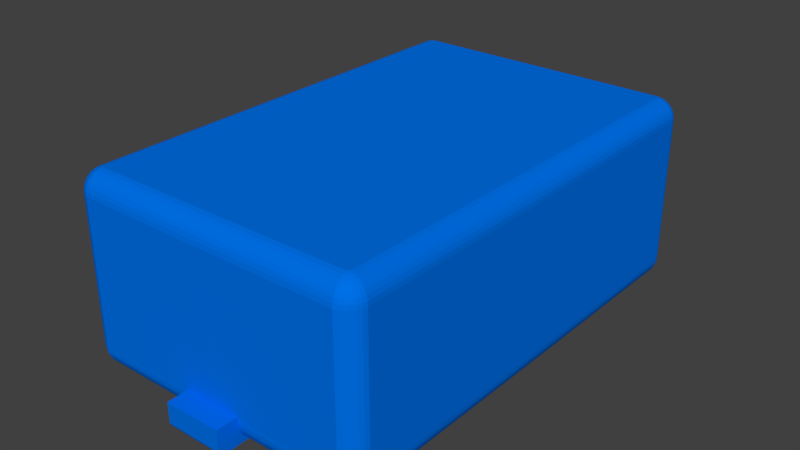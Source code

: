 # Source: Map_singular_TMP.blend  (saved by Blender 2.79.0; exported with 4.5.12 LTS)
import bpy
from mathutils import Matrix  # noqa: F401  (used for matrix-valued properties, if any)

bpy.ops.wm.read_factory_settings(use_empty=True)
scene = bpy.context.scene
scene.name = 'Scene'

# ---- collections
col_collection_1 = bpy.data.collections.new('Collection 1'); scene.collection.children.link(col_collection_1)

# ---- materials (node trees are filled in below, after node groups)
mat_frame = bpy.data.materials.new('Frame')
mat_frame.alpha_threshold = 0.0
mat_frame.use_transparent_shadow = False
mat_frame.diffuse_color = (0.0, 0.1626, 0.8, 1.0)
mat_frame.roughness = 0.5

# ---- material node trees

# ---- world
world_world = bpy.data.worlds.new('World'); scene.world = world_world
world_world.color = (0.05088, 0.05088, 0.05088)
world_world.use_sun_shadow = False
world_world.sun_shadow_jitter_overblur = 0.0
world_world.cycles.sampling_method = 'MANUAL'

# ---- meshes
me_sphere = bpy.data.meshes.new('Sphere')
me_sphere.from_pydata([(6.488, -9.948, 5.944), (6.657, -9.982, 5.852), (6.806, -10.01, 5.727), (7.018, -10.05, 5.403), (7.074, -10.06, 5.215), (6.15, -10.06, 6.003), (6.304, -10.84, 5.215), (6.307, -10.87, 5.02), (6.15, -9.912, 6.003), (6.304, -9.917, -2.776), (6.657, -9.982, -2.625), (6.806, -10.01, -2.5), (6.928, -10.04, -2.349), (6.25, -10.59, -2.5), (6.274, -10.71, -2.349), (6.292, -10.8, -2.176), (6.304, -10.86, -1.988), (6.15, -9.931, -2.777), (1.346, -10.87, -1.536), (1.346, -10.8, -2.176), (1.346, -10.71, -2.348), (1.346, -10.86, -1.989), (1.346, -10.88, -1.794), (1.346, -10.08, -2.774), (1.346, -10.27, -2.716), (1.346, -10.44, -2.624), (1.346, -10.59, -2.5), (1.346, -11.86, -2.564), (1.346, -11.82, -2.625), (1.346, -11.88, -2.499), (1.346, -11.88, -2.431), (1.346, -11.62, -2.773), (1.346, -11.68, -2.753), (1.346, -11.74, -2.721), (1.346, -11.78, -2.678), (1.346, -11.88, -1.538), (6.304, -9.912, 6.003), (6.928, -10.04, 5.576), (7.093, -10.07, 5.02), (6.187, -10.25, 5.944), (6.221, -10.42, 5.852), (6.25, -10.57, 5.727), (6.274, -10.69, 5.576), (6.292, -10.78, 5.403), (7.093, -10.07, -1.793), (6.307, -10.87, -1.793), (6.488, -9.948, -2.717), (7.018, -10.05, -2.176), (7.074, -10.07, -1.988), (6.15, -10.08, -2.776), (6.187, -10.27, -2.717), (6.221, -10.44, -2.625), (6.7, -10.27, 5.727), (6.574, -10.18, 5.852), (6.43, -10.09, 5.944), (6.274, -9.982, 6.003), (7.018, -10.25, 5.215), (6.966, -10.23, 5.403), (6.88, -10.19, 5.576), (6.766, -10.14, 5.727), (6.626, -10.09, 5.852), (6.466, -10.02, 5.944), (6.292, -9.948, 6.003), (6.495, -10.8, 5.02), (6.668, -10.71, 5.02), (6.819, -10.58, 5.02), (7.036, -10.26, 5.02), (7.036, -10.26, -1.793), (6.819, -10.58, -1.793), (6.668, -10.71, -1.793), (6.495, -10.8, -1.793), (6.292, -9.955, -2.776), (6.466, -10.02, -2.717), (6.626, -10.09, -2.625), (6.766, -10.14, -2.5), (6.88, -10.19, -2.349), (6.966, -10.23, -2.176), (7.018, -10.25, -1.988), (6.274, -9.989, -2.776), (6.43, -10.09, -2.717), (6.574, -10.18, -2.625), (6.7, -10.27, -2.5), (6.804, -10.34, -2.349), (6.88, -10.39, -2.176), (6.928, -10.42, -1.988), (6.944, -10.43, -1.793), (6.25, -10.02, -2.776), (6.383, -10.14, -2.717), (6.505, -10.27, -2.625), (6.612, -10.37, -2.5), (6.7, -10.46, -2.349), (6.766, -10.53, -2.176), (6.806, -10.57, -1.988), (6.221, -10.05, -2.776), (6.325, -10.2, -2.717), (6.421, -10.34, -2.625), (6.505, -10.46, -2.5), (6.574, -10.57, -2.349), (6.626, -10.64, -2.176), (6.657, -10.69, -1.988), (6.187, -10.07, -2.776), (6.259, -10.24, -2.717), (6.325, -10.4, -2.625), (6.383, -10.53, -2.5), (6.43, -10.65, -2.349), (6.466, -10.73, -2.176), (6.488, -10.78, -1.988), (6.804, -10.34, 5.576), (6.88, -10.39, 5.403), (6.944, -10.43, 5.02), (6.928, -10.42, 5.215), (6.25, -10.01, 6.003), (6.383, -10.14, 5.944), (6.505, -10.27, 5.852), (6.612, -10.37, 5.727), (6.7, -10.46, 5.576), (6.766, -10.53, 5.403), (6.806, -10.57, 5.215), (6.221, -10.04, 6.003), (6.325, -10.19, 5.944), (6.421, -10.34, 5.852), (6.505, -10.46, 5.727), (6.574, -10.57, 5.576), (6.626, -10.64, 5.403), (6.657, -10.69, 5.215), (6.187, -10.05, 6.003), (6.259, -10.23, 5.944), (6.325, -10.39, 5.852), (6.383, -10.53, 5.727), (6.43, -10.64, 5.576), (6.466, -10.73, 5.403), (6.488, -10.78, 5.215), (-6.488, -9.948, 5.944), (-6.657, -9.982, 5.852), (-6.806, -10.01, 5.727), (-7.018, -10.05, 5.403), (-7.074, -10.06, 5.215), (-6.15, -10.06, 6.003), (-6.304, -10.84, 5.215), (-6.307, -10.87, 5.02), (0.0, -10.07, 6.003), (0.0, -10.26, 5.944), (0.0, -10.43, 5.852), (0.0, -10.58, 5.727), (0.0, -10.71, 5.576), (0.0, -10.8, 5.403), (0.0, -10.86, 5.215), (0.0, -10.89, 5.02), (-6.15, -9.912, 6.003), (-6.304, -9.917, -2.776), (-6.657, -9.982, -2.625), (-6.806, -10.01, -2.5), (-6.928, -10.04, -2.349), (-6.25, -10.59, -2.5), (-6.274, -10.71, -2.349), (-6.292, -10.8, -2.176), (-6.304, -10.86, -1.988), (0.0, -10.88, -1.536), (0.0, -10.08, -2.774), (0.0, -11.88, -1.538), (-6.15, -9.931, -2.777), (-1.346, -10.87, -1.536), (-1.346, -10.8, -2.176), (-1.346, -10.71, -2.348), (-1.346, -10.86, -1.989), (-1.346, -10.88, -1.794), (-1.346, -10.08, -2.774), (-1.346, -10.27, -2.716), (-1.346, -10.44, -2.624), (-1.346, -10.59, -2.5), (0.0, -11.62, -2.773), (0.0, -11.68, -2.753), (0.0, -11.74, -2.721), (0.0, -11.78, -2.678), (0.0, -11.83, -2.625), (0.0, -11.86, -2.564), (0.0, -11.88, -2.499), (0.0, -11.88, -2.431), (-1.346, -11.86, -2.564), (-1.346, -11.82, -2.625), (-1.346, -11.88, -2.499), (-1.346, -11.88, -2.431), (-1.346, -11.62, -2.773), (-1.346, -11.68, -2.753), (-1.346, -11.74, -2.721), (-1.346, -11.78, -2.678), (-1.346, -11.88, -1.538), (-6.304, -9.912, 6.003), (-6.928, -10.04, 5.576), (-7.093, -10.07, 5.02), (-6.187, -10.25, 5.944), (-6.221, -10.42, 5.852), (-6.25, -10.57, 5.727), (-6.274, -10.69, 5.576), (-6.292, -10.78, 5.403), (-7.093, -10.07, -1.793), (-6.307, -10.87, -1.793), (-6.488, -9.948, -2.717), (-7.018, -10.05, -2.176), (-7.074, -10.07, -1.988), (-6.15, -10.08, -2.776), (-6.187, -10.27, -2.717), (-6.221, -10.44, -2.625), (-6.7, -10.27, 5.727), (-6.574, -10.18, 5.852), (-6.43, -10.09, 5.944), (-6.274, -9.982, 6.003), (-7.018, -10.25, 5.215), (-6.966, -10.23, 5.403), (-6.88, -10.19, 5.576), (-6.766, -10.14, 5.727), (-6.626, -10.09, 5.852), (-6.466, -10.02, 5.944), (-6.292, -9.948, 6.003), (-6.495, -10.8, 5.02), (-6.668, -10.71, 5.02), (-6.819, -10.58, 5.02), (-7.036, -10.26, 5.02), (-7.036, -10.26, -1.793), (-6.819, -10.58, -1.793), (-6.668, -10.71, -1.793), (-6.495, -10.8, -1.793), (-6.292, -9.955, -2.776), (-6.466, -10.02, -2.717), (-6.626, -10.09, -2.625), (-6.766, -10.14, -2.5), (-6.88, -10.19, -2.349), (-6.966, -10.23, -2.176), (-7.018, -10.25, -1.988), (-6.274, -9.989, -2.776), (-6.43, -10.09, -2.717), (-6.574, -10.18, -2.625), (-6.7, -10.27, -2.5), (-6.804, -10.34, -2.349), (-6.88, -10.39, -2.176), (-6.928, -10.42, -1.988), (-6.944, -10.43, -1.793), (-6.25, -10.02, -2.776), (-6.383, -10.14, -2.717), (-6.505, -10.27, -2.625), (-6.612, -10.37, -2.5), (-6.7, -10.46, -2.349), (-6.766, -10.53, -2.176), (-6.806, -10.57, -1.988), (-6.221, -10.05, -2.776), (-6.325, -10.2, -2.717), (-6.421, -10.34, -2.625), (-6.505, -10.46, -2.5), (-6.574, -10.57, -2.349), (-6.626, -10.64, -2.176), (-6.657, -10.69, -1.988), (-6.187, -10.07, -2.776), (-6.259, -10.24, -2.717), (-6.325, -10.4, -2.625), (-6.383, -10.53, -2.5), (-6.43, -10.65, -2.349), (-6.466, -10.73, -2.176), (-6.488, -10.78, -1.988), (-6.804, -10.34, 5.576), (-6.88, -10.39, 5.403), (-6.944, -10.43, 5.02), (-6.928, -10.42, 5.215), (-6.25, -10.01, 6.003), (-6.383, -10.14, 5.944), (-6.505, -10.27, 5.852), (-6.612, -10.37, 5.727), (-6.7, -10.46, 5.576), (-6.766, -10.53, 5.403), (-6.806, -10.57, 5.215), (-6.221, -10.04, 6.003), (-6.325, -10.19, 5.944), (-6.421, -10.34, 5.852), (-6.505, -10.46, 5.727), (-6.574, -10.57, 5.576), (-6.626, -10.64, 5.403), (-6.657, -10.69, 5.215), (-6.187, -10.05, 6.003), (-6.259, -10.23, 5.944), (-6.325, -10.39, 5.852), (-6.383, -10.53, 5.727), (-6.43, -10.64, 5.576), (-6.466, -10.73, 5.403), (-6.488, -10.78, 5.215), (6.488, 9.948, 5.944), (6.657, 9.982, 5.852), (6.806, 10.01, 5.727), (7.018, 10.05, 5.403), (7.074, 10.06, 5.215), (6.15, 10.06, 6.003), (6.304, 10.84, 5.215), (6.307, 10.87, 5.02), (6.307, 0.0, 6.003), (6.495, 0.0, 5.944), (6.668, 0.0, 5.852), (6.819, 0.0, 5.727), (6.944, 0.0, 5.576), (7.036, 0.0, 5.403), (7.093, 0.0, 5.215), (7.112, 0.0, 5.02), (6.15, 9.912, 6.003), (6.304, 9.917, -2.776), (6.657, 9.982, -2.625), (6.806, 10.01, -2.5), (6.928, 10.04, -2.349), (6.25, 10.59, -2.5), (6.274, 10.71, -2.349), (6.292, 10.8, -2.176), (6.304, 10.86, -1.988), (7.112, 0.0, -1.793), (6.307, 0.0, -2.776), (6.495, 0.0, -2.717), (6.668, 0.0, -2.625), (6.819, 0.0, -2.5), (6.944, 0.0, -2.349), (7.036, 0.0, -2.176), (7.093, 0.0, -1.988), (6.15, 9.931, -2.777), (1.346, 10.87, -1.536), (1.346, 10.8, -2.176), (1.346, 10.71, -2.348), (1.346, 10.86, -1.989), (1.346, 10.88, -1.794), (1.346, 10.08, -2.774), (1.346, 10.27, -2.716), (1.346, 10.44, -2.624), (1.346, 10.59, -2.5), (1.346, 11.86, -2.564), (1.346, 11.82, -2.625), (1.346, 11.88, -2.499), (1.346, 11.88, -2.431), (1.346, 11.62, -2.773), (1.346, 11.68, -2.753), (1.346, 11.74, -2.721), (1.346, 11.78, -2.678), (1.346, 11.88, -1.538), (6.304, 9.912, 6.003), (6.928, 10.04, 5.576), (7.093, 10.07, 5.02), (6.187, 10.25, 5.944), (6.221, 10.42, 5.852), (6.25, 10.57, 5.727), (6.274, 10.69, 5.576), (6.292, 10.78, 5.403), (7.093, 10.07, -1.793), (6.307, 10.87, -1.793), (6.488, 9.948, -2.717), (7.018, 10.05, -2.176), (7.074, 10.07, -1.988), (6.15, 10.08, -2.776), (6.187, 10.27, -2.717), (6.221, 10.44, -2.625), (6.7, 10.27, 5.727), (6.574, 10.18, 5.852), (6.43, 10.09, 5.944), (6.274, 9.982, 6.003), (7.018, 10.25, 5.215), (6.966, 10.23, 5.403), (6.88, 10.19, 5.576), (6.766, 10.14, 5.727), (6.626, 10.09, 5.852), (6.466, 10.02, 5.944), (6.292, 9.948, 6.003), (6.495, 10.8, 5.02), (6.668, 10.71, 5.02), (6.819, 10.58, 5.02), (7.036, 10.26, 5.02), (7.036, 10.26, -1.793), (6.819, 10.58, -1.793), (6.668, 10.71, -1.793), (6.495, 10.8, -1.793), (6.292, 9.955, -2.776), (6.466, 10.02, -2.717), (6.626, 10.09, -2.625), (6.766, 10.14, -2.5), (6.88, 10.19, -2.349), (6.966, 10.23, -2.176), (7.018, 10.25, -1.988), (6.274, 9.989, -2.776), (6.43, 10.09, -2.717), (6.574, 10.18, -2.625), (6.7, 10.27, -2.5), (6.804, 10.34, -2.349), (6.88, 10.39, -2.176), (6.928, 10.42, -1.988), (6.944, 10.43, -1.793), (6.25, 10.02, -2.776), (6.383, 10.14, -2.717), (6.505, 10.27, -2.625), (6.612, 10.37, -2.5), (6.7, 10.46, -2.349), (6.766, 10.53, -2.176), (6.806, 10.57, -1.988), (6.221, 10.05, -2.776), (6.325, 10.2, -2.717), (6.421, 10.34, -2.625), (6.505, 10.46, -2.5), (6.574, 10.57, -2.349), (6.626, 10.64, -2.176), (6.657, 10.69, -1.988), (6.187, 10.07, -2.776), (6.259, 10.24, -2.717), (6.325, 10.4, -2.625), (6.383, 10.53, -2.5), (6.43, 10.65, -2.349), (6.466, 10.73, -2.176), (6.488, 10.78, -1.988), (6.804, 10.34, 5.576), (6.88, 10.39, 5.403), (6.944, 10.43, 5.02), (6.928, 10.42, 5.215), (6.25, 10.01, 6.003), (6.383, 10.14, 5.944), (6.505, 10.27, 5.852), (6.612, 10.37, 5.727), (6.7, 10.46, 5.576), (6.766, 10.53, 5.403), (6.806, 10.57, 5.215), (6.221, 10.04, 6.003), (6.325, 10.19, 5.944), (6.421, 10.34, 5.852), (6.505, 10.46, 5.727), (6.574, 10.57, 5.576), (6.626, 10.64, 5.403), (6.657, 10.69, 5.215), (6.187, 10.05, 6.003), (6.259, 10.23, 5.944), (6.325, 10.39, 5.852), (6.383, 10.53, 5.727), (6.43, 10.64, 5.576), (6.466, 10.73, 5.403), (6.488, 10.78, 5.215), (-6.488, 9.948, 5.944), (-6.657, 9.982, 5.852), (-6.806, 10.01, 5.727), (-7.018, 10.05, 5.403), (-7.074, 10.06, 5.215), (-6.15, 10.06, 6.003), (-6.304, 10.84, 5.215), (-6.307, 10.87, 5.02), (0.0, 10.07, 6.003), (0.0, 10.26, 5.944), (0.0, 10.43, 5.852), (0.0, 10.58, 5.727), (0.0, 10.71, 5.576), (0.0, 10.8, 5.403), (0.0, 10.86, 5.215), (0.0, 10.89, 5.02), (-6.307, 0.0, 6.003), (-6.495, 0.0, 5.944), (-6.668, 0.0, 5.852), (-6.819, 0.0, 5.727), (-6.944, 0.0, 5.576), (-7.036, 0.0, 5.403), (-7.093, 0.0, 5.215), (-7.112, 0.0, 5.02), (-6.15, 9.912, 6.003), (-6.304, 9.917, -2.776), (-6.657, 9.982, -2.625), (-6.806, 10.01, -2.5), (-6.928, 10.04, -2.349), (-6.25, 10.59, -2.5), (-6.274, 10.71, -2.349), (-6.292, 10.8, -2.176), (-6.304, 10.86, -1.988), (0.0, 10.88, -1.536), (0.0, 10.08, -2.774), (0.0, 11.88, -1.538), (-7.112, 0.0, -1.793), (-6.307, 0.0, -2.776), (-6.495, 0.0, -2.717), (-6.668, 0.0, -2.625), (-6.819, 0.0, -2.5), (-6.944, 0.0, -2.349), (-7.036, 0.0, -2.176), (-7.093, 0.0, -1.988), (-6.15, 9.931, -2.777), (-1.346, 10.87, -1.536), (-1.346, 10.8, -2.176), (-1.346, 10.71, -2.348), (-1.346, 10.86, -1.989), (-1.346, 10.88, -1.794), (-1.346, 10.08, -2.774), (-1.346, 10.27, -2.716), (-1.346, 10.44, -2.624), (-1.346, 10.59, -2.5), (0.0, 11.62, -2.773), (0.0, 11.68, -2.753), (0.0, 11.74, -2.721), (0.0, 11.78, -2.678), (0.0, 11.83, -2.625), (0.0, 11.86, -2.564), (0.0, 11.88, -2.499), (0.0, 11.88, -2.431), (-1.346, 11.86, -2.564), (-1.346, 11.82, -2.625), (-1.346, 11.88, -2.499), (-1.346, 11.88, -2.431), (-1.346, 11.62, -2.773), (-1.346, 11.68, -2.753), (-1.346, 11.74, -2.721), (-1.346, 11.78, -2.678), (-1.346, 11.88, -1.538), (0.0, 0.0, 6.003), (0.0, 0.0, -2.776), (-6.304, 9.912, 6.003), (-6.928, 10.04, 5.576), (-7.093, 10.07, 5.02), (-6.187, 10.25, 5.944), (-6.221, 10.42, 5.852), (-6.25, 10.57, 5.727), (-6.274, 10.69, 5.576), (-6.292, 10.78, 5.403), (-7.093, 10.07, -1.793), (-6.307, 10.87, -1.793), (-6.488, 9.948, -2.717), (-7.018, 10.05, -2.176), (-7.074, 10.07, -1.988), (-6.15, 10.08, -2.776), (-6.187, 10.27, -2.717), (-6.221, 10.44, -2.625), (-6.7, 10.27, 5.727), (-6.574, 10.18, 5.852), (-6.43, 10.09, 5.944), (-6.274, 9.982, 6.003), (-7.018, 10.25, 5.215), (-6.966, 10.23, 5.403), (-6.88, 10.19, 5.576), (-6.766, 10.14, 5.727), (-6.626, 10.09, 5.852), (-6.466, 10.02, 5.944), (-6.292, 9.948, 6.003), (-6.495, 10.8, 5.02), (-6.668, 10.71, 5.02), (-6.819, 10.58, 5.02), (-7.036, 10.26, 5.02), (-7.036, 10.26, -1.793), (-6.819, 10.58, -1.793), (-6.668, 10.71, -1.793), (-6.495, 10.8, -1.793), (-6.292, 9.955, -2.776), (-6.466, 10.02, -2.717), (-6.626, 10.09, -2.625), (-6.766, 10.14, -2.5), (-6.88, 10.19, -2.349), (-6.966, 10.23, -2.176), (-7.018, 10.25, -1.988), (-6.274, 9.989, -2.776), (-6.43, 10.09, -2.717), (-6.574, 10.18, -2.625), (-6.7, 10.27, -2.5), (-6.804, 10.34, -2.349), (-6.88, 10.39, -2.176), (-6.928, 10.42, -1.988), (-6.944, 10.43, -1.793), (-6.25, 10.02, -2.776), (-6.383, 10.14, -2.717), (-6.505, 10.27, -2.625), (-6.612, 10.37, -2.5), (-6.7, 10.46, -2.349), (-6.766, 10.53, -2.176), (-6.806, 10.57, -1.988), (-6.221, 10.05, -2.776), (-6.325, 10.2, -2.717), (-6.421, 10.34, -2.625), (-6.505, 10.46, -2.5), (-6.574, 10.57, -2.349), (-6.626, 10.64, -2.176), (-6.657, 10.69, -1.988), (-6.187, 10.07, -2.776), (-6.259, 10.24, -2.717), (-6.325, 10.4, -2.625), (-6.383, 10.53, -2.5), (-6.43, 10.65, -2.349), (-6.466, 10.73, -2.176), (-6.488, 10.78, -1.988), (-6.804, 10.34, 5.576), (-6.88, 10.39, 5.403), (-6.944, 10.43, 5.02), (-6.928, 10.42, 5.215), (-6.25, 10.01, 6.003), (-6.383, 10.14, 5.944), (-6.505, 10.27, 5.852), (-6.612, 10.37, 5.727), (-6.7, 10.46, 5.576), (-6.766, 10.53, 5.403), (-6.806, 10.57, 5.215), (-6.221, 10.04, 6.003), (-6.325, 10.19, 5.944), (-6.421, 10.34, 5.852), (-6.505, 10.46, 5.727), (-6.574, 10.57, 5.576), (-6.626, 10.64, 5.403), (-6.657, 10.69, 5.215), (-6.187, 10.05, 6.003), (-6.259, 10.23, 5.944), (-6.325, 10.39, 5.852), (-6.383, 10.53, 5.727), (-6.43, 10.64, 5.576), (-6.466, 10.73, 5.403), (-6.488, 10.78, 5.215)], [], [(44, 38, 298, 308), (18, 147, 7, 45), (297, 4, 3, 296), (298, 38, 4, 297), (291, 36, 8), (292, 0, 36, 291), (293, 1, 0, 292), (294, 2, 1, 293), (295, 37, 2, 294), (296, 3, 37, 295), (5, 140, 8), (18, 45, 22), (315, 314, 47, 48), (308, 315, 48, 44), (309, 17, 9), (310, 309, 9, 46), (311, 310, 46, 10), (312, 311, 10, 11), (313, 312, 11, 12), (314, 313, 12, 47), (24, 23, 31, 32), (25, 24, 32, 33), (49, 17, 158, 23), (26, 25, 33, 34), (20, 26, 34, 28), (19, 20, 28, 27), (14, 13, 26, 20), (13, 51, 25, 26), (51, 50, 24, 25), (50, 49, 23, 24), (45, 16, 21, 22), (16, 15, 19, 21), (15, 14, 20, 19), (21, 19, 27, 29), (42, 144, 143, 41), (41, 143, 142, 40), (40, 142, 141, 39), (39, 141, 140, 5), (7, 147, 146, 6), (6, 146, 145, 43), (43, 145, 144, 42), (157, 147, 18), (27, 28, 174, 175), (29, 27, 175, 176), (30, 29, 176, 177), (32, 31, 170, 171), (33, 32, 171, 172), (34, 33, 172, 173), (28, 34, 173, 174), (35, 18, 22), (23, 158, 170, 31), (22, 21, 29, 30), (18, 35, 159, 157), (30, 177, 159, 35), (35, 22, 30), (8, 140, 502), (17, 309, 503), (291, 8, 502), (158, 17, 503), (2, 59, 60, 1), (37, 58, 59, 2), (62, 55, 8), (58, 107, 52, 59), (66, 109, 110, 56), (61, 54, 55, 62), (108, 116, 115, 107), (1, 60, 61, 0), (36, 62, 8), (0, 61, 62, 36), (38, 66, 56, 4), (107, 115, 114, 52), (57, 108, 107, 58), (59, 52, 53, 60), (4, 56, 57, 3), (56, 110, 108, 57), (3, 57, 58, 37), (60, 53, 54, 61), (11, 10, 73, 74), (12, 11, 74, 75), (47, 12, 75, 76), (48, 47, 76, 77), (44, 48, 77, 67), (9, 17, 71), (46, 9, 71, 72), (10, 46, 72, 73), (67, 77, 84, 85), (71, 17, 78), (72, 71, 78, 79), (73, 72, 79, 80), (74, 73, 80, 81), (75, 74, 81, 82), (76, 75, 82, 83), (77, 76, 83, 84), (82, 81, 89, 90), (83, 82, 90, 91), (84, 83, 91, 92), (85, 84, 92, 68), (78, 17, 86), (79, 78, 86, 87), (80, 79, 87, 88), (81, 80, 88, 89), (86, 17, 93), (87, 86, 93, 94), (88, 87, 94, 95), (89, 88, 95, 96), (90, 89, 96, 97), (91, 90, 97, 98), (92, 91, 98, 99), (68, 92, 99, 69), (97, 96, 103, 104), (98, 97, 104, 105), (99, 98, 105, 106), (69, 99, 106, 70), (93, 17, 100), (94, 93, 100, 101), (95, 94, 101, 102), (96, 95, 102, 103), (101, 100, 49, 50), (102, 101, 50, 51), (103, 102, 51, 13), (104, 103, 13, 14), (105, 104, 14, 15), (106, 105, 15, 16), (70, 106, 16, 45), (100, 17, 49), (67, 66, 38, 44), (45, 7, 63, 70), (70, 63, 64, 69), (68, 65, 109, 85), (85, 109, 66, 67), (69, 64, 65, 68), (110, 117, 116, 108), (109, 65, 117, 110), (55, 111, 8), (54, 112, 111, 55), (53, 113, 112, 54), (52, 114, 113, 53), (111, 118, 8), (112, 119, 118, 111), (113, 120, 119, 112), (114, 121, 120, 113), (115, 122, 121, 114), (116, 123, 122, 115), (117, 124, 123, 116), (65, 64, 124, 117), (122, 129, 128, 121), (123, 130, 129, 122), (124, 131, 130, 123), (64, 63, 131, 124), (118, 125, 8), (119, 126, 125, 118), (120, 127, 126, 119), (121, 128, 127, 120), (126, 39, 5, 125), (127, 40, 39, 126), (128, 41, 40, 127), (129, 42, 41, 128), (130, 43, 42, 129), (131, 6, 43, 130), (63, 7, 6, 131), (125, 5, 8), (195, 467, 454, 189), (161, 196, 139, 147), (453, 452, 135, 136), (454, 453, 136, 189), (447, 148, 187), (448, 447, 187, 132), (449, 448, 132, 133), (450, 449, 133, 134), (451, 450, 134, 188), (452, 451, 188, 135), (137, 148, 140), (161, 165, 196), (474, 199, 198, 473), (467, 195, 199, 474), (468, 149, 160), (469, 197, 149, 468), (470, 150, 197, 469), (471, 151, 150, 470), (472, 152, 151, 471), (473, 198, 152, 472), (167, 183, 182, 166), (168, 184, 183, 167), (200, 166, 158, 160), (169, 185, 184, 168), (163, 179, 185, 169), (162, 178, 179, 163), (154, 163, 169, 153), (153, 169, 168, 202), (202, 168, 167, 201), (201, 167, 166, 200), (196, 165, 164, 156), (156, 164, 162, 155), (155, 162, 163, 154), (164, 180, 178, 162), (193, 192, 143, 144), (192, 191, 142, 143), (191, 190, 141, 142), (190, 137, 140, 141), (139, 138, 146, 147), (138, 194, 145, 146), (194, 193, 144, 145), (157, 161, 147), (178, 175, 174, 179), (180, 176, 175, 178), (181, 177, 176, 180), (183, 171, 170, 182), (184, 172, 171, 183), (185, 173, 172, 184), (179, 174, 173, 185), (186, 165, 161), (166, 182, 170, 158), (165, 181, 180, 164), (161, 157, 159, 186), (181, 186, 159, 177), (186, 181, 165), (148, 502, 140), (160, 503, 468), (447, 502, 148), (158, 503, 160), (134, 133, 211, 210), (188, 134, 210, 209), (213, 148, 206), (209, 210, 203, 258), (217, 207, 261, 260), (212, 213, 206, 205), (259, 258, 266, 267), (133, 132, 212, 211), (187, 148, 213), (132, 187, 213, 212), (189, 136, 207, 217), (258, 203, 265, 266), (208, 209, 258, 259), (210, 211, 204, 203), (136, 135, 208, 207), (207, 208, 259, 261), (135, 188, 209, 208), (211, 212, 205, 204), (151, 225, 224, 150), (152, 226, 225, 151), (198, 227, 226, 152), (199, 228, 227, 198), (195, 218, 228, 199), (149, 222, 160), (197, 223, 222, 149), (150, 224, 223, 197), (218, 236, 235, 228), (222, 229, 160), (223, 230, 229, 222), (224, 231, 230, 223), (225, 232, 231, 224), (226, 233, 232, 225), (227, 234, 233, 226), (228, 235, 234, 227), (233, 241, 240, 232), (234, 242, 241, 233), (235, 243, 242, 234), (236, 219, 243, 235), (229, 237, 160), (230, 238, 237, 229), (231, 239, 238, 230), (232, 240, 239, 231), (237, 244, 160), (238, 245, 244, 237), (239, 246, 245, 238), (240, 247, 246, 239), (241, 248, 247, 240), (242, 249, 248, 241), (243, 250, 249, 242), (219, 220, 250, 243), (248, 255, 254, 247), (249, 256, 255, 248), (250, 257, 256, 249), (220, 221, 257, 250), (244, 251, 160), (245, 252, 251, 244), (246, 253, 252, 245), (247, 254, 253, 246), (252, 201, 200, 251), (253, 202, 201, 252), (254, 153, 202, 253), (255, 154, 153, 254), (256, 155, 154, 255), (257, 156, 155, 256), (221, 196, 156, 257), (251, 200, 160), (218, 195, 189, 217), (196, 221, 214, 139), (221, 220, 215, 214), (219, 236, 260, 216), (236, 218, 217, 260), (220, 219, 216, 215), (261, 259, 267, 268), (260, 261, 268, 216), (206, 148, 262), (205, 206, 262, 263), (204, 205, 263, 264), (203, 204, 264, 265), (262, 148, 269), (263, 262, 269, 270), (264, 263, 270, 271), (265, 264, 271, 272), (266, 265, 272, 273), (267, 266, 273, 274), (268, 267, 274, 275), (216, 268, 275, 215), (273, 272, 279, 280), (274, 273, 280, 281), (275, 274, 281, 282), (215, 275, 282, 214), (269, 148, 276), (270, 269, 276, 277), (271, 270, 277, 278), (272, 271, 278, 279), (277, 276, 137, 190), (278, 277, 190, 191), (279, 278, 191, 192), (280, 279, 192, 193), (281, 280, 193, 194), (282, 281, 194, 138), (214, 282, 138, 139), (276, 148, 137), (343, 308, 298, 337), (317, 344, 290, 446), (297, 296, 286, 287), (298, 297, 287, 337), (291, 299, 335), (292, 291, 335, 283), (293, 292, 283, 284), (294, 293, 284, 285), (295, 294, 285, 336), (296, 295, 336, 286), (288, 299, 439), (317, 321, 344), (315, 347, 346, 314), (308, 343, 347, 315), (309, 300, 316), (310, 345, 300, 309), (311, 301, 345, 310), (312, 302, 301, 311), (313, 303, 302, 312), (314, 346, 303, 313), (323, 331, 330, 322), (324, 332, 331, 323), (348, 322, 465, 316), (325, 333, 332, 324), (319, 327, 333, 325), (318, 326, 327, 319), (305, 319, 325, 304), (304, 325, 324, 350), (350, 324, 323, 349), (349, 323, 322, 348), (344, 321, 320, 307), (307, 320, 318, 306), (306, 318, 319, 305), (320, 328, 326, 318), (341, 340, 442, 443), (340, 339, 441, 442), (339, 338, 440, 441), (338, 288, 439, 440), (290, 289, 445, 446), (289, 342, 444, 445), (342, 341, 443, 444), (464, 317, 446), (326, 490, 489, 327), (328, 491, 490, 326), (329, 492, 491, 328), (331, 486, 485, 330), (332, 487, 486, 331), (333, 488, 487, 332), (327, 489, 488, 333), (334, 321, 317), (322, 330, 485, 465), (321, 329, 328, 320), (317, 464, 466, 334), (329, 334, 466, 492), (334, 329, 321), (299, 502, 439), (316, 503, 309), (291, 502, 299), (465, 503, 316), (285, 284, 359, 358), (336, 285, 358, 357), (361, 299, 354), (357, 358, 351, 406), (365, 355, 409, 408), (360, 361, 354, 353), (407, 406, 414, 415), (284, 283, 360, 359), (335, 299, 361), (283, 335, 361, 360), (337, 287, 355, 365), (406, 351, 413, 414), (356, 357, 406, 407), (358, 359, 352, 351), (287, 286, 356, 355), (355, 356, 407, 409), (286, 336, 357, 356), (359, 360, 353, 352), (302, 373, 372, 301), (303, 374, 373, 302), (346, 375, 374, 303), (347, 376, 375, 346), (343, 366, 376, 347), (300, 370, 316), (345, 371, 370, 300), (301, 372, 371, 345), (366, 384, 383, 376), (370, 377, 316), (371, 378, 377, 370), (372, 379, 378, 371), (373, 380, 379, 372), (374, 381, 380, 373), (375, 382, 381, 374), (376, 383, 382, 375), (381, 389, 388, 380), (382, 390, 389, 381), (383, 391, 390, 382), (384, 367, 391, 383), (377, 385, 316), (378, 386, 385, 377), (379, 387, 386, 378), (380, 388, 387, 379), (385, 392, 316), (386, 393, 392, 385), (387, 394, 393, 386), (388, 395, 394, 387), (389, 396, 395, 388), (390, 397, 396, 389), (391, 398, 397, 390), (367, 368, 398, 391), (396, 403, 402, 395), (397, 404, 403, 396), (398, 405, 404, 397), (368, 369, 405, 398), (392, 399, 316), (393, 400, 399, 392), (394, 401, 400, 393), (395, 402, 401, 394), (400, 349, 348, 399), (401, 350, 349, 400), (402, 304, 350, 401), (403, 305, 304, 402), (404, 306, 305, 403), (405, 307, 306, 404), (369, 344, 307, 405), (399, 348, 316), (366, 343, 337, 365), (344, 369, 362, 290), (369, 368, 363, 362), (367, 384, 408, 364), (384, 366, 365, 408), (368, 367, 364, 363), (409, 407, 415, 416), (408, 409, 416, 364), (354, 299, 410), (353, 354, 410, 411), (352, 353, 411, 412), (351, 352, 412, 413), (410, 299, 417), (411, 410, 417, 418), (412, 411, 418, 419), (413, 412, 419, 420), (414, 413, 420, 421), (415, 414, 421, 422), (416, 415, 422, 423), (364, 416, 423, 363), (421, 420, 427, 428), (422, 421, 428, 429), (423, 422, 429, 430), (363, 423, 430, 362), (417, 299, 424), (418, 417, 424, 425), (419, 418, 425, 426), (420, 419, 426, 427), (425, 424, 288, 338), (426, 425, 338, 339), (427, 426, 339, 340), (428, 427, 340, 341), (429, 428, 341, 342), (430, 429, 342, 289), (362, 430, 289, 290), (424, 299, 288), (512, 506, 454, 467), (476, 446, 438, 513), (453, 435, 434, 452), (454, 506, 435, 453), (447, 504, 455), (448, 431, 504, 447), (449, 432, 431, 448), (450, 433, 432, 449), (451, 505, 433, 450), (452, 434, 505, 451), (436, 439, 455), (476, 513, 480), (474, 473, 515, 516), (467, 474, 516, 512), (468, 475, 456), (469, 468, 456, 514), (470, 469, 514, 457), (471, 470, 457, 458), (472, 471, 458, 459), (473, 472, 459, 515), (482, 481, 497, 498), (483, 482, 498, 499), (517, 475, 465, 481), (484, 483, 499, 500), (478, 484, 500, 494), (477, 478, 494, 493), (461, 460, 484, 478), (460, 519, 483, 484), (519, 518, 482, 483), (518, 517, 481, 482), (513, 463, 479, 480), (463, 462, 477, 479), (462, 461, 478, 477), (479, 477, 493, 495), (510, 443, 442, 509), (509, 442, 441, 508), (508, 441, 440, 507), (507, 440, 439, 436), (438, 446, 445, 437), (437, 445, 444, 511), (511, 444, 443, 510), (464, 446, 476), (493, 494, 489, 490), (495, 493, 490, 491), (496, 495, 491, 492), (498, 497, 485, 486), (499, 498, 486, 487), (500, 499, 487, 488), (494, 500, 488, 489), (501, 476, 480), (481, 465, 485, 497), (480, 479, 495, 496), (476, 501, 466, 464), (496, 492, 466, 501), (501, 480, 496), (455, 439, 502), (475, 468, 503), (447, 455, 502), (465, 475, 503), (433, 527, 528, 432), (505, 526, 527, 433), (530, 523, 455), (526, 575, 520, 527), (534, 577, 578, 524), (529, 522, 523, 530), (576, 584, 583, 575), (432, 528, 529, 431), (504, 530, 455), (431, 529, 530, 504), (506, 534, 524, 435), (575, 583, 582, 520), (525, 576, 575, 526), (527, 520, 521, 528), (435, 524, 525, 434), (524, 578, 576, 525), (434, 525, 526, 505), (528, 521, 522, 529), (458, 457, 541, 542), (459, 458, 542, 543), (515, 459, 543, 544), (516, 515, 544, 545), (512, 516, 545, 535), (456, 475, 539), (514, 456, 539, 540), (457, 514, 540, 541), (535, 545, 552, 553), (539, 475, 546), (540, 539, 546, 547), (541, 540, 547, 548), (542, 541, 548, 549), (543, 542, 549, 550), (544, 543, 550, 551), (545, 544, 551, 552), (550, 549, 557, 558), (551, 550, 558, 559), (552, 551, 559, 560), (553, 552, 560, 536), (546, 475, 554), (547, 546, 554, 555), (548, 547, 555, 556), (549, 548, 556, 557), (554, 475, 561), (555, 554, 561, 562), (556, 555, 562, 563), (557, 556, 563, 564), (558, 557, 564, 565), (559, 558, 565, 566), (560, 559, 566, 567), (536, 560, 567, 537), (565, 564, 571, 572), (566, 565, 572, 573), (567, 566, 573, 574), (537, 567, 574, 538), (561, 475, 568), (562, 561, 568, 569), (563, 562, 569, 570), (564, 563, 570, 571), (569, 568, 517, 518), (570, 569, 518, 519), (571, 570, 519, 460), (572, 571, 460, 461), (573, 572, 461, 462), (574, 573, 462, 463), (538, 574, 463, 513), (568, 475, 517), (535, 534, 506, 512), (513, 438, 531, 538), (538, 531, 532, 537), (536, 533, 577, 553), (553, 577, 534, 535), (537, 532, 533, 536), (578, 585, 584, 576), (577, 533, 585, 578), (523, 579, 455), (522, 580, 579, 523), (521, 581, 580, 522), (520, 582, 581, 521), (579, 586, 455), (580, 587, 586, 579), (581, 588, 587, 580), (582, 589, 588, 581), (583, 590, 589, 582), (584, 591, 590, 583), (585, 592, 591, 584), (533, 532, 592, 585), (590, 597, 596, 589), (591, 598, 597, 590), (592, 599, 598, 591), (532, 531, 599, 592), (586, 593, 455), (587, 594, 593, 586), (588, 595, 594, 587), (589, 596, 595, 588), (594, 507, 436, 593), (595, 508, 507, 594), (596, 509, 508, 595), (597, 510, 509, 596), (598, 511, 510, 597), (599, 437, 511, 598), (531, 438, 437, 599), (593, 436, 455)])
_uv = me_sphere.uv_layers.new(name='UVMap')
_uv.uv.foreach_set('vector', [-1.838, 1.599, -1.838, -1.241, 2.358, -1.241, 2.358, 1.599, 1.471, -1.137, 2.375, 1.596, -1.86, 1.596, -1.86, -1.244, 0.9997, 0.06657, 0.5013, 0.06657, 0.5019, 0.05688, 0.9997, 0.05686, 0.9997, 0.07627, 0.5011, 0.07627, 0.5013, 0.06657, 0.9997, 0.06657, 0.9997, 0.008294, 0.5088, 0.008848, 0.5088, 0.0002805, 0.9997, 0.01803, 0.507, 0.01841, 0.5088, 0.008848, 0.9997, 0.008294, 0.9997, 0.02774, 0.5054, 0.02798, 0.507, 0.01841, 0.9997, 0.01803, 0.9997, 0.03744, 0.5039, 0.03758, 0.5054, 0.02798, 0.9997, 0.02774, 0.9997, 0.04715, 0.5027, 0.04721, 0.5039, 0.03758, 0.9997, 0.03744, 0.9997, 0.05686, 0.5019, 0.05688, 0.5027, 0.04721, 0.9997, 0.04715, 0.8068, 0.1514, 0.5012, 0.1508, 0.8068, 0.1438, 1.471, -1.137, -1.86, -1.244, 1.471, -1.244, 0.9992, 0.08497, 0.999, 0.09468, 0.5015, 0.08653, 0.5011, 0.07684, 0.5006, 0.9674, 0.5006, 0.9771, 0.0004652, 0.9771, 0.0002805, 0.9674, 0.9982, 0.1432, 0.5076, 0.1432, 0.5077, 0.1346, 0.9984, 0.1335, 0.9982, 0.1432, 0.5077, 0.1346, 0.5061, 0.1251, 0.9985, 0.1238, 0.9984, 0.1335, 0.5061, 0.1251, 0.5046, 0.1155, 0.9987, 0.1141, 0.9985, 0.1238, 0.5046, 0.1155, 0.5033, 0.1059, 0.9989, 0.1044, 0.9987, 0.1141, 0.5033, 0.1059, 0.5022, 0.0962, 0.999, 0.09468, 0.9989, 0.1044, 0.5022, 0.0962, 0.5015, 0.08653, 0.6008, 0.2454, 0.6097, 0.2418, 0.551, 0.2905, 0.5476, 0.292, 0.5914, 0.2473, 0.6008, 0.2454, 0.5476, 0.292, 0.5443, 0.2926, 0.8087, 0.7512, 0.8088, 0.7587, 0.5059, 0.7587, 0.5723, 0.7546, 0.5817, 0.2473, 0.5914, 0.2473, 0.5443, 0.2926, 0.5409, 0.2926, 0.5722, 0.2454, 0.5817, 0.2473, 0.5409, 0.2926, 0.5376, 0.292, 0.5633, 0.2417, 0.5722, 0.2454, 0.5376, 0.292, 0.5345, 0.2907, 0.8143, 0.7129, 0.8132, 0.7225, 0.5719, 0.7259, 0.5718, 0.7163, 0.8132, 0.7225, 0.8119, 0.7321, 0.572, 0.7355, 0.5719, 0.7259, 0.8119, 0.7321, 0.8104, 0.7416, 0.5722, 0.745, 0.572, 0.7355, 0.8104, 0.7416, 0.8087, 0.7512, 0.5723, 0.7546, 0.5722, 0.745, 0.8155, 0.684, 0.8155, 0.6937, 0.5715, 0.6971, 0.5714, 0.6875, 0.8155, 0.6937, 0.8151, 0.7033, 0.5716, 0.7067, 0.5715, 0.6971, 0.8151, 0.7033, 0.8143, 0.7129, 0.5718, 0.7163, 0.5716, 0.7067, 0.5552, 0.2364, 0.5633, 0.2417, 0.5345, 0.2907, 0.5317, 0.2888, 0.8129, 0.1899, 0.5011, 0.1898, 0.5012, 0.1801, 0.8117, 0.1802, 0.8117, 0.1802, 0.5012, 0.1801, 0.5012, 0.1704, 0.8103, 0.1706, 0.8103, 0.1706, 0.5012, 0.1704, 0.5012, 0.1606, 0.8086, 0.161, 0.8086, 0.161, 0.5012, 0.1606, 0.5012, 0.1508, 0.8068, 0.1514, 0.8145, 0.2191, 0.5011, 0.2191, 0.5011, 0.2093, 0.8143, 0.2093, 0.8143, 0.2093, 0.5011, 0.2093, 0.5011, 0.1996, 0.8138, 0.1996, 0.8138, 0.1996, 0.5011, 0.1996, 0.5011, 0.1898, 0.8129, 0.1899, 2.375, -1.137, 2.375, 1.596, 1.471, -1.137, 0.6355, 0.3206, 0.6355, 0.324, 0.5686, 0.324, 0.5686, 0.3206, 0.6355, 0.3173, 0.6355, 0.3206, 0.5686, 0.3206, 0.5686, 0.3172, 0.6355, 0.3139, 0.6355, 0.3173, 0.5686, 0.3172, 0.5686, 0.3138, 0.6355, 0.3342, 0.6355, 0.3375, 0.5686, 0.3376, 0.5686, 0.3342, 0.6355, 0.3308, 0.6355, 0.3342, 0.5686, 0.3342, 0.5686, 0.3308, 0.6355, 0.3274, 0.6355, 0.3308, 0.5686, 0.3308, 0.5686, 0.3274, 0.6355, 0.324, 0.6355, 0.3274, 0.5686, 0.3274, 0.5686, 0.324, 0.5011, 0.2521, 0.5402, 0.2196, 0.5483, 0.2295, 0.5723, 0.7546, 0.5059, 0.7587, 0.5011, 0.6828, 0.5675, 0.6785, 0.5483, 0.2295, 0.5552, 0.2364, 0.5317, 0.2888, 0.5292, 0.2864, 0.7381, 0.2803, 0.7379, 0.3311, 0.671, 0.3309, 0.6712, 0.2803, 1.073, 0.6726, -0.003663, 0.6726, -0.003656, -0.04181, 1.073, -0.04181, 0.5011, 0.2521, 0.5483, 0.2295, 0.5292, 0.2864, -1.811, 1.551, -1.877, -1.275, 2.319, -1.275, -1.788, -1.213, 2.342, -1.286, 2.343, 1.622, 2.319, 1.623, -1.811, 1.551, 2.319, -1.275, -1.851, 1.623, -1.788, -1.213, 2.343, 1.622, 0.6988, 0.2369, 0.7022, 0.243, 0.6935, 0.2473, 0.6906, 0.2427, 0.7074, 0.2317, 0.711, 0.2391, 0.7022, 0.243, 0.6988, 0.2369, 0.6766, 0.257, 0.6775, 0.2587, 0.671, 0.2618, 0.711, 0.2391, 0.7136, 0.2465, 0.7046, 0.2492, 0.7022, 0.243, 0.7388, 0.2293, 0.7416, 0.2391, 0.732, 0.2416, 0.7293, 0.2324, 0.6851, 0.252, 0.6866, 0.2553, 0.6775, 0.2587, 0.6766, 0.257, 0.7227, 0.244, 0.7246, 0.2525, 0.7154, 0.2541, 0.7136, 0.2465, 0.6906, 0.2427, 0.6935, 0.2473, 0.6851, 0.252, 0.6829, 0.2489, 0.6755, 0.2555, 0.6766, 0.257, 0.671, 0.2618, 0.6829, 0.2489, 0.6851, 0.252, 0.6766, 0.257, 0.6755, 0.2555, 0.7355, 0.2196, 0.7388, 0.2293, 0.7293, 0.2324, 0.7258, 0.2231, 0.7136, 0.2465, 0.7154, 0.2541, 0.7062, 0.2557, 0.7046, 0.2492, 0.72, 0.2355, 0.7227, 0.244, 0.7136, 0.2465, 0.711, 0.2391, 0.7022, 0.243, 0.7046, 0.2492, 0.6957, 0.2522, 0.6935, 0.2473, 0.7258, 0.2231, 0.7293, 0.2324, 0.72, 0.2355, 0.7164, 0.227, 0.7293, 0.2324, 0.732, 0.2416, 0.7227, 0.244, 0.72, 0.2355, 0.7164, 0.227, 0.72, 0.2355, 0.711, 0.2391, 0.7074, 0.2317, 0.6935, 0.2473, 0.6957, 0.2522, 0.6866, 0.2553, 0.6851, 0.252, 0.6143, 0.254, 0.6171, 0.2444, 0.6224, 0.2457, 0.6212, 0.2552, 0.6122, 0.2639, 0.6143, 0.254, 0.6212, 0.2552, 0.6205, 0.2649, 0.6109, 0.2741, 0.6122, 0.2639, 0.6205, 0.2649, 0.6202, 0.2746, 0.6103, 0.2844, 0.6109, 0.2741, 0.6202, 0.2746, 0.6203, 0.2844, 0.6103, 0.2948, 0.6103, 0.2844, 0.6203, 0.2844, 0.6208, 0.2946, 0.6241, 0.2259, 0.6286, 0.2196, 0.626, 0.2265, 0.6204, 0.2351, 0.6241, 0.2259, 0.626, 0.2265, 0.624, 0.2361, 0.6171, 0.2444, 0.6204, 0.2351, 0.624, 0.2361, 0.6224, 0.2457, 0.6208, 0.2946, 0.6203, 0.2844, 0.63, 0.2839, 0.6311, 0.2939, 0.626, 0.2265, 0.6286, 0.2196, 0.6279, 0.2267, 0.624, 0.2361, 0.626, 0.2265, 0.6279, 0.2267, 0.6277, 0.2364, 0.6224, 0.2457, 0.624, 0.2361, 0.6277, 0.2364, 0.6277, 0.246, 0.6212, 0.2552, 0.6224, 0.2457, 0.6277, 0.246, 0.628, 0.2555, 0.6205, 0.2649, 0.6212, 0.2552, 0.628, 0.2555, 0.6284, 0.2649, 0.6202, 0.2746, 0.6205, 0.2649, 0.6284, 0.2649, 0.6291, 0.2743, 0.6203, 0.2844, 0.6202, 0.2746, 0.6291, 0.2743, 0.63, 0.2839, 0.6284, 0.2649, 0.628, 0.2555, 0.6346, 0.2548, 0.6361, 0.264, 0.6291, 0.2743, 0.6284, 0.2649, 0.6361, 0.264, 0.6378, 0.2732, 0.63, 0.2839, 0.6291, 0.2743, 0.6378, 0.2732, 0.6394, 0.2826, 0.6311, 0.2939, 0.63, 0.2839, 0.6394, 0.2826, 0.6412, 0.2923, 0.6279, 0.2267, 0.6286, 0.2196, 0.6297, 0.2266, 0.6277, 0.2364, 0.6279, 0.2267, 0.6297, 0.2266, 0.6314, 0.2361, 0.6277, 0.246, 0.6277, 0.2364, 0.6314, 0.2361, 0.633, 0.2455, 0.628, 0.2555, 0.6277, 0.246, 0.633, 0.2455, 0.6346, 0.2548, 0.6297, 0.2266, 0.6286, 0.2196, 0.6316, 0.2261, 0.6314, 0.2361, 0.6297, 0.2266, 0.6316, 0.2261, 0.635, 0.2352, 0.633, 0.2455, 0.6314, 0.2361, 0.635, 0.2352, 0.6381, 0.2443, 0.6346, 0.2548, 0.633, 0.2455, 0.6381, 0.2443, 0.641, 0.2533, 0.6361, 0.264, 0.6346, 0.2548, 0.641, 0.2533, 0.6437, 0.2623, 0.6378, 0.2732, 0.6361, 0.264, 0.6437, 0.2623, 0.6463, 0.2713, 0.6394, 0.2826, 0.6378, 0.2732, 0.6463, 0.2713, 0.6487, 0.2805, 0.6412, 0.2923, 0.6394, 0.2826, 0.6487, 0.2805, 0.6512, 0.2901, 0.6437, 0.2623, 0.641, 0.2533, 0.6473, 0.2509, 0.6512, 0.2597, 0.6463, 0.2713, 0.6437, 0.2623, 0.6512, 0.2597, 0.6547, 0.2687, 0.6487, 0.2805, 0.6463, 0.2713, 0.6547, 0.2687, 0.6578, 0.2779, 0.6512, 0.2901, 0.6487, 0.2805, 0.6578, 0.2779, 0.6608, 0.2873, 0.6316, 0.2261, 0.6286, 0.2196, 0.6333, 0.2252, 0.635, 0.2352, 0.6316, 0.2261, 0.6333, 0.2252, 0.6383, 0.2337, 0.6381, 0.2443, 0.635, 0.2352, 0.6383, 0.2337, 0.643, 0.2422, 0.641, 0.2533, 0.6381, 0.2443, 0.643, 0.2422, 0.6473, 0.2509, 0.6383, 0.2337, 0.6333, 0.2252, 0.6348, 0.2241, 0.6414, 0.2315, 0.643, 0.2422, 0.6383, 0.2337, 0.6414, 0.2315, 0.6476, 0.2393, 0.6473, 0.2509, 0.643, 0.2422, 0.6476, 0.2393, 0.6534, 0.2475, 0.6512, 0.2597, 0.6473, 0.2509, 0.6534, 0.2475, 0.6585, 0.2561, 0.6547, 0.2687, 0.6512, 0.2597, 0.6585, 0.2561, 0.6631, 0.2651, 0.6578, 0.2779, 0.6547, 0.2687, 0.6631, 0.2651, 0.667, 0.2745, 0.6608, 0.2873, 0.6578, 0.2779, 0.667, 0.2745, 0.6705, 0.284, 0.6333, 0.2252, 0.6286, 0.2196, 0.6348, 0.2241, 0.8248, 0.3394, 0.8248, 0.6779, 0.8151, 0.6779, 0.8151, 0.3394, 0.8735, 0.3394, 0.8735, 0.6779, 0.8638, 0.6779, 0.8638, 0.3394, 0.8638, 0.3394, 0.8638, 0.6779, 0.8541, 0.6779, 0.8541, 0.3394, 0.8443, 0.3394, 0.8443, 0.6779, 0.8346, 0.6779, 0.8346, 0.3394, 0.8346, 0.3394, 0.8346, 0.6779, 0.8248, 0.6779, 0.8248, 0.3394, 0.8541, 0.3394, 0.8541, 0.6779, 0.8443, 0.6779, 0.8443, 0.3394, 0.732, 0.2416, 0.734, 0.2509, 0.7246, 0.2525, 0.7227, 0.244, 0.7416, 0.2391, 0.7438, 0.2491, 0.734, 0.2509, 0.732, 0.2416, 0.6775, 0.2587, 0.678, 0.2606, 0.671, 0.2618, 0.6866, 0.2553, 0.6876, 0.2589, 0.678, 0.2606, 0.6775, 0.2587, 0.6957, 0.2522, 0.697, 0.2573, 0.6876, 0.2589, 0.6866, 0.2553, 0.7046, 0.2492, 0.7062, 0.2557, 0.697, 0.2573, 0.6957, 0.2522, 0.678, 0.2606, 0.6781, 0.2625, 0.671, 0.2618, 0.6876, 0.2589, 0.6879, 0.2626, 0.6781, 0.2625, 0.678, 0.2606, 0.697, 0.2573, 0.6975, 0.2625, 0.6879, 0.2626, 0.6876, 0.2589, 0.7062, 0.2557, 0.7069, 0.2623, 0.6975, 0.2625, 0.697, 0.2573, 0.7154, 0.2541, 0.7163, 0.2618, 0.7069, 0.2623, 0.7062, 0.2557, 0.7246, 0.2525, 0.7257, 0.2611, 0.7163, 0.2618, 0.7154, 0.2541, 0.734, 0.2509, 0.7353, 0.2603, 0.7257, 0.2611, 0.7246, 0.2525, 0.7438, 0.2491, 0.7452, 0.2592, 0.7353, 0.2603, 0.734, 0.2509, 0.7163, 0.2618, 0.7164, 0.2697, 0.7068, 0.269, 0.7069, 0.2623, 0.7257, 0.2611, 0.7261, 0.27, 0.7164, 0.2697, 0.7163, 0.2618, 0.7353, 0.2603, 0.7359, 0.2698, 0.7261, 0.27, 0.7257, 0.2611, 0.7452, 0.2592, 0.746, 0.2694, 0.7359, 0.2698, 0.7353, 0.2603, 0.6781, 0.2625, 0.6779, 0.2644, 0.671, 0.2618, 0.6879, 0.2626, 0.6875, 0.2663, 0.6779, 0.2644, 0.6781, 0.2625, 0.6975, 0.2625, 0.6972, 0.2679, 0.6875, 0.2663, 0.6879, 0.2626, 0.7069, 0.2623, 0.7068, 0.269, 0.6972, 0.2679, 0.6975, 0.2625, 0.6875, 0.2663, 0.6865, 0.2699, 0.6773, 0.2662, 0.6779, 0.2644, 0.6972, 0.2679, 0.6959, 0.2732, 0.6865, 0.2699, 0.6875, 0.2663, 0.7068, 0.269, 0.7056, 0.2759, 0.6959, 0.2732, 0.6972, 0.2679, 0.7164, 0.2697, 0.7155, 0.2779, 0.7056, 0.2759, 0.7068, 0.269, 0.7261, 0.27, 0.7256, 0.2792, 0.7155, 0.2779, 0.7164, 0.2697, 0.7359, 0.2698, 0.7358, 0.2798, 0.7256, 0.2792, 0.7261, 0.27, 0.746, 0.2694, 0.7462, 0.2798, 0.7358, 0.2798, 0.7359, 0.2698, 0.6779, 0.2644, 0.6773, 0.2662, 0.671, 0.2618, -1.838, 1.599, 2.358, 1.599, 2.358, -1.241, -1.838, -1.241, 1.471, -1.137, -1.86, -1.244, -1.86, 1.596, 2.375, 1.596, 0.9997, 0.06657, 0.9997, 0.05686, 0.5019, 0.05688, 0.5013, 0.06657, 0.9997, 0.07627, 0.9997, 0.06657, 0.5013, 0.06657, 0.5011, 0.07627, 0.9997, 0.008294, 0.5088, 0.0002805, 0.5088, 0.008848, 0.9997, 0.01803, 0.9997, 0.008294, 0.5088, 0.008848, 0.507, 0.01841, 0.9997, 0.02774, 0.9997, 0.01803, 0.507, 0.01841, 0.5054, 0.02798, 0.9997, 0.03744, 0.9997, 0.02774, 0.5054, 0.02798, 0.5039, 0.03758, 0.9997, 0.04715, 0.9997, 0.03744, 0.5039, 0.03758, 0.5027, 0.04721, 0.9997, 0.05686, 0.9997, 0.04715, 0.5027, 0.04721, 0.5019, 0.05688, 0.8068, 0.1514, 0.8068, 0.1438, 0.5012, 0.1508, 1.471, -1.137, 1.471, -1.244, -1.86, -1.244, 0.9992, 0.08497, 0.5011, 0.07684, 0.5015, 0.08653, 0.999, 0.09468, 0.5006, 0.9674, 0.0002805, 0.9674, 0.0004652, 0.9771, 0.5006, 0.9771, 0.9982, 0.1432, 0.5077, 0.1346, 0.5076, 0.1432, 0.9984, 0.1335, 0.5061, 0.1251, 0.5077, 0.1346, 0.9982, 0.1432, 0.9985, 0.1238, 0.5046, 0.1155, 0.5061, 0.1251, 0.9984, 0.1335, 0.9987, 0.1141, 0.5033, 0.1059, 0.5046, 0.1155, 0.9985, 0.1238, 0.9989, 0.1044, 0.5022, 0.0962, 0.5033, 0.1059, 0.9987, 0.1141, 0.999, 0.09468, 0.5015, 0.08653, 0.5022, 0.0962, 0.9989, 0.1044, 0.6008, 0.2454, 0.5476, 0.292, 0.551, 0.2905, 0.6097, 0.2418, 0.5914, 0.2473, 0.5443, 0.2926, 0.5476, 0.292, 0.6008, 0.2454, 0.8087, 0.7512, 0.5723, 0.7546, 0.5059, 0.7587, 0.8088, 0.7587, 0.5817, 0.2473, 0.5409, 0.2926, 0.5443, 0.2926, 0.5914, 0.2473, 0.5722, 0.2454, 0.5376, 0.292, 0.5409, 0.2926, 0.5817, 0.2473, 0.5633, 0.2417, 0.5345, 0.2907, 0.5376, 0.292, 0.5722, 0.2454, 0.8143, 0.7129, 0.5718, 0.7163, 0.5719, 0.7259, 0.8132, 0.7225, 0.8132, 0.7225, 0.5719, 0.7259, 0.572, 0.7355, 0.8119, 0.7321, 0.8119, 0.7321, 0.572, 0.7355, 0.5722, 0.745, 0.8104, 0.7416, 0.8104, 0.7416, 0.5722, 0.745, 0.5723, 0.7546, 0.8087, 0.7512, 0.8155, 0.684, 0.5714, 0.6875, 0.5715, 0.6971, 0.8155, 0.6937, 0.8155, 0.6937, 0.5715, 0.6971, 0.5716, 0.7067, 0.8151, 0.7033, 0.8151, 0.7033, 0.5716, 0.7067, 0.5718, 0.7163, 0.8143, 0.7129, 0.5552, 0.2364, 0.5317, 0.2888, 0.5345, 0.2907, 0.5633, 0.2417, 0.8129, 0.1899, 0.8117, 0.1802, 0.5012, 0.1801, 0.5011, 0.1898, 0.8117, 0.1802, 0.8103, 0.1706, 0.5012, 0.1704, 0.5012, 0.1801, 0.8103, 0.1706, 0.8086, 0.161, 0.5012, 0.1606, 0.5012, 0.1704, 0.8086, 0.161, 0.8068, 0.1514, 0.5012, 0.1508, 0.5012, 0.1606, 0.8145, 0.2191, 0.8143, 0.2093, 0.5011, 0.2093, 0.5011, 0.2191, 0.8143, 0.2093, 0.8138, 0.1996, 0.5011, 0.1996, 0.5011, 0.2093, 0.8138, 0.1996, 0.8129, 0.1899, 0.5011, 0.1898, 0.5011, 0.1996, 2.375, -1.137, 1.471, -1.137, 2.375, 1.596, 0.6355, 0.3206, 0.5686, 0.3206, 0.5686, 0.324, 0.6355, 0.324, 0.6355, 0.3173, 0.5686, 0.3172, 0.5686, 0.3206, 0.6355, 0.3206, 0.6355, 0.3139, 0.5686, 0.3138, 0.5686, 0.3172, 0.6355, 0.3173, 0.6355, 0.3342, 0.5686, 0.3342, 0.5686, 0.3376, 0.6355, 0.3375, 0.6355, 0.3308, 0.5686, 0.3308, 0.5686, 0.3342, 0.6355, 0.3342, 0.6355, 0.3274, 0.5686, 0.3274, 0.5686, 0.3308, 0.6355, 0.3308, 0.6355, 0.324, 0.5686, 0.324, 0.5686, 0.3274, 0.6355, 0.3274, 0.5011, 0.2521, 0.5483, 0.2295, 0.5402, 0.2196, 0.5723, 0.7546, 0.5675, 0.6785, 0.5011, 0.6828, 0.5059, 0.7587, 0.5483, 0.2295, 0.5292, 0.2864, 0.5317, 0.2888, 0.5552, 0.2364, 0.7381, 0.2803, 0.6712, 0.2803, 0.671, 0.3309, 0.7379, 0.3311, 1.073, 0.6726, 1.073, -0.04181, -0.003656, -0.04181, -0.003663, 0.6726, 0.5011, 0.2521, 0.5292, 0.2864, 0.5483, 0.2295, -1.811, 1.551, 2.319, -1.275, -1.877, -1.275, -1.788, -1.213, 2.343, 1.622, 2.342, -1.286, 2.319, 1.623, 2.319, -1.275, -1.811, 1.551, -1.851, 1.623, 2.343, 1.622, -1.788, -1.213, 0.6988, 0.2369, 0.6906, 0.2427, 0.6935, 0.2473, 0.7022, 0.243, 0.7074, 0.2317, 0.6988, 0.2369, 0.7022, 0.243, 0.711, 0.2391, 0.6766, 0.257, 0.671, 0.2618, 0.6775, 0.2587, 0.711, 0.2391, 0.7022, 0.243, 0.7046, 0.2492, 0.7136, 0.2465, 0.7388, 0.2293, 0.7293, 0.2324, 0.732, 0.2416, 0.7416, 0.2391, 0.6851, 0.252, 0.6766, 0.257, 0.6775, 0.2587, 0.6866, 0.2553, 0.7227, 0.244, 0.7136, 0.2465, 0.7154, 0.2541, 0.7246, 0.2525, 0.6906, 0.2427, 0.6829, 0.2489, 0.6851, 0.252, 0.6935, 0.2473, 0.6755, 0.2555, 0.671, 0.2618, 0.6766, 0.257, 0.6829, 0.2489, 0.6755, 0.2555, 0.6766, 0.257, 0.6851, 0.252, 0.7355, 0.2196, 0.7258, 0.2231, 0.7293, 0.2324, 0.7388, 0.2293, 0.7136, 0.2465, 0.7046, 0.2492, 0.7062, 0.2557, 0.7154, 0.2541, 0.72, 0.2355, 0.711, 0.2391, 0.7136, 0.2465, 0.7227, 0.244, 0.7022, 0.243, 0.6935, 0.2473, 0.6957, 0.2522, 0.7046, 0.2492, 0.7258, 0.2231, 0.7164, 0.227, 0.72, 0.2355, 0.7293, 0.2324, 0.7293, 0.2324, 0.72, 0.2355, 0.7227, 0.244, 0.732, 0.2416, 0.7164, 0.227, 0.7074, 0.2317, 0.711, 0.2391, 0.72, 0.2355, 0.6935, 0.2473, 0.6851, 0.252, 0.6866, 0.2553, 0.6957, 0.2522, 0.6143, 0.254, 0.6212, 0.2552, 0.6224, 0.2457, 0.6171, 0.2444, 0.6122, 0.2639, 0.6205, 0.2649, 0.6212, 0.2552, 0.6143, 0.254, 0.6109, 0.2741, 0.6202, 0.2746, 0.6205, 0.2649, 0.6122, 0.2639, 0.6103, 0.2844, 0.6203, 0.2844, 0.6202, 0.2746, 0.6109, 0.2741, 0.6103, 0.2948, 0.6208, 0.2946, 0.6203, 0.2844, 0.6103, 0.2844, 0.6241, 0.2259, 0.626, 0.2265, 0.6286, 0.2196, 0.6204, 0.2351, 0.624, 0.2361, 0.626, 0.2265, 0.6241, 0.2259, 0.6171, 0.2444, 0.6224, 0.2457, 0.624, 0.2361, 0.6204, 0.2351, 0.6208, 0.2946, 0.6311, 0.2939, 0.63, 0.2839, 0.6203, 0.2844, 0.626, 0.2265, 0.6279, 0.2267, 0.6286, 0.2196, 0.624, 0.2361, 0.6277, 0.2364, 0.6279, 0.2267, 0.626, 0.2265, 0.6224, 0.2457, 0.6277, 0.246, 0.6277, 0.2364, 0.624, 0.2361, 0.6212, 0.2552, 0.628, 0.2555, 0.6277, 0.246, 0.6224, 0.2457, 0.6205, 0.2649, 0.6284, 0.2649, 0.628, 0.2555, 0.6212, 0.2552, 0.6202, 0.2746, 0.6291, 0.2743, 0.6284, 0.2649, 0.6205, 0.2649, 0.6203, 0.2844, 0.63, 0.2839, 0.6291, 0.2743, 0.6202, 0.2746, 0.6284, 0.2649, 0.6361, 0.264, 0.6346, 0.2548, 0.628, 0.2555, 0.6291, 0.2743, 0.6378, 0.2732, 0.6361, 0.264, 0.6284, 0.2649, 0.63, 0.2839, 0.6394, 0.2826, 0.6378, 0.2732, 0.6291, 0.2743, 0.6311, 0.2939, 0.6412, 0.2923, 0.6394, 0.2826, 0.63, 0.2839, 0.6279, 0.2267, 0.6297, 0.2266, 0.6286, 0.2196, 0.6277, 0.2364, 0.6314, 0.2361, 0.6297, 0.2266, 0.6279, 0.2267, 0.6277, 0.246, 0.633, 0.2455, 0.6314, 0.2361, 0.6277, 0.2364, 0.628, 0.2555, 0.6346, 0.2548, 0.633, 0.2455, 0.6277, 0.246, 0.6297, 0.2266, 0.6316, 0.2261, 0.6286, 0.2196, 0.6314, 0.2361, 0.635, 0.2352, 0.6316, 0.2261, 0.6297, 0.2266, 0.633, 0.2455, 0.6381, 0.2443, 0.635, 0.2352, 0.6314, 0.2361, 0.6346, 0.2548, 0.641, 0.2533, 0.6381, 0.2443, 0.633, 0.2455, 0.6361, 0.264, 0.6437, 0.2623, 0.641, 0.2533, 0.6346, 0.2548, 0.6378, 0.2732, 0.6463, 0.2713, 0.6437, 0.2623, 0.6361, 0.264, 0.6394, 0.2826, 0.6487, 0.2805, 0.6463, 0.2713, 0.6378, 0.2732, 0.6412, 0.2923, 0.6512, 0.2901, 0.6487, 0.2805, 0.6394, 0.2826, 0.6437, 0.2623, 0.6512, 0.2597, 0.6473, 0.2509, 0.641, 0.2533, 0.6463, 0.2713, 0.6547, 0.2687, 0.6512, 0.2597, 0.6437, 0.2623, 0.6487, 0.2805, 0.6578, 0.2779, 0.6547, 0.2687, 0.6463, 0.2713, 0.6512, 0.2901, 0.6608, 0.2873, 0.6578, 0.2779, 0.6487, 0.2805, 0.6316, 0.2261, 0.6333, 0.2252, 0.6286, 0.2196, 0.635, 0.2352, 0.6383, 0.2337, 0.6333, 0.2252, 0.6316, 0.2261, 0.6381, 0.2443, 0.643, 0.2422, 0.6383, 0.2337, 0.635, 0.2352, 0.641, 0.2533, 0.6473, 0.2509, 0.643, 0.2422, 0.6381, 0.2443, 0.6383, 0.2337, 0.6414, 0.2315, 0.6348, 0.2241, 0.6333, 0.2252, 0.643, 0.2422, 0.6476, 0.2393, 0.6414, 0.2315, 0.6383, 0.2337, 0.6473, 0.2509, 0.6534, 0.2475, 0.6476, 0.2393, 0.643, 0.2422, 0.6512, 0.2597, 0.6585, 0.2561, 0.6534, 0.2475, 0.6473, 0.2509, 0.6547, 0.2687, 0.6631, 0.2651, 0.6585, 0.2561, 0.6512, 0.2597, 0.6578, 0.2779, 0.667, 0.2745, 0.6631, 0.2651, 0.6547, 0.2687, 0.6608, 0.2873, 0.6705, 0.284, 0.667, 0.2745, 0.6578, 0.2779, 0.6333, 0.2252, 0.6348, 0.2241, 0.6286, 0.2196, 0.8248, 0.3394, 0.8151, 0.3394, 0.8151, 0.6779, 0.8248, 0.6779, 0.8735, 0.3394, 0.8638, 0.3394, 0.8638, 0.6779, 0.8735, 0.6779, 0.8638, 0.3394, 0.8541, 0.3394, 0.8541, 0.6779, 0.8638, 0.6779, 0.8443, 0.3394, 0.8346, 0.3394, 0.8346, 0.6779, 0.8443, 0.6779, 0.8346, 0.3394, 0.8248, 0.3394, 0.8248, 0.6779, 0.8346, 0.6779, 0.8541, 0.3394, 0.8443, 0.3394, 0.8443, 0.6779, 0.8541, 0.6779, 0.732, 0.2416, 0.7227, 0.244, 0.7246, 0.2525, 0.734, 0.2509, 0.7416, 0.2391, 0.732, 0.2416, 0.734, 0.2509, 0.7438, 0.2491, 0.6775, 0.2587, 0.671, 0.2618, 0.678, 0.2606, 0.6866, 0.2553, 0.6775, 0.2587, 0.678, 0.2606, 0.6876, 0.2589, 0.6957, 0.2522, 0.6866, 0.2553, 0.6876, 0.2589, 0.697, 0.2573, 0.7046, 0.2492, 0.6957, 0.2522, 0.697, 0.2573, 0.7062, 0.2557, 0.678, 0.2606, 0.671, 0.2618, 0.6781, 0.2625, 0.6876, 0.2589, 0.678, 0.2606, 0.6781, 0.2625, 0.6879, 0.2626, 0.697, 0.2573, 0.6876, 0.2589, 0.6879, 0.2626, 0.6975, 0.2625, 0.7062, 0.2557, 0.697, 0.2573, 0.6975, 0.2625, 0.7069, 0.2623, 0.7154, 0.2541, 0.7062, 0.2557, 0.7069, 0.2623, 0.7163, 0.2618, 0.7246, 0.2525, 0.7154, 0.2541, 0.7163, 0.2618, 0.7257, 0.2611, 0.734, 0.2509, 0.7246, 0.2525, 0.7257, 0.2611, 0.7353, 0.2603, 0.7438, 0.2491, 0.734, 0.2509, 0.7353, 0.2603, 0.7452, 0.2592, 0.7163, 0.2618, 0.7069, 0.2623, 0.7068, 0.269, 0.7164, 0.2697, 0.7257, 0.2611, 0.7163, 0.2618, 0.7164, 0.2697, 0.7261, 0.27, 0.7353, 0.2603, 0.7257, 0.2611, 0.7261, 0.27, 0.7359, 0.2698, 0.7452, 0.2592, 0.7353, 0.2603, 0.7359, 0.2698, 0.746, 0.2694, 0.6781, 0.2625, 0.671, 0.2618, 0.6779, 0.2644, 0.6879, 0.2626, 0.6781, 0.2625, 0.6779, 0.2644, 0.6875, 0.2663, 0.6975, 0.2625, 0.6879, 0.2626, 0.6875, 0.2663, 0.6972, 0.2679, 0.7069, 0.2623, 0.6975, 0.2625, 0.6972, 0.2679, 0.7068, 0.269, 0.6875, 0.2663, 0.6779, 0.2644, 0.6773, 0.2662, 0.6865, 0.2699, 0.6972, 0.2679, 0.6875, 0.2663, 0.6865, 0.2699, 0.6959, 0.2732, 0.7068, 0.269, 0.6972, 0.2679, 0.6959, 0.2732, 0.7056, 0.2759, 0.7164, 0.2697, 0.7068, 0.269, 0.7056, 0.2759, 0.7155, 0.2779, 0.7261, 0.27, 0.7164, 0.2697, 0.7155, 0.2779, 0.7256, 0.2792, 0.7359, 0.2698, 0.7261, 0.27, 0.7256, 0.2792, 0.7358, 0.2798, 0.746, 0.2694, 0.7359, 0.2698, 0.7358, 0.2798, 0.7462, 0.2798, 0.6779, 0.2644, 0.671, 0.2618, 0.6773, 0.2662, -1.838, 1.599, 2.358, 1.599, 2.358, -1.241, -1.838, -1.241, 1.471, -1.137, -1.86, -1.244, -1.86, 1.596, 2.375, 1.596, 0.9997, 0.06657, 0.9997, 0.05686, 0.5019, 0.05688, 0.5013, 0.06657, 0.9997, 0.07627, 0.9997, 0.06657, 0.5013, 0.06657, 0.5011, 0.07627, 0.9997, 0.008294, 0.5088, 0.0002805, 0.5088, 0.008848, 0.9997, 0.01803, 0.9997, 0.008294, 0.5088, 0.008848, 0.507, 0.01841, 0.9997, 0.02774, 0.9997, 0.01803, 0.507, 0.01841, 0.5054, 0.02798, 0.9997, 0.03744, 0.9997, 0.02774, 0.5054, 0.02798, 0.5039, 0.03758, 0.9997, 0.04715, 0.9997, 0.03744, 0.5039, 0.03758, 0.5027, 0.04721, 0.9997, 0.05686, 0.9997, 0.04715, 0.5027, 0.04721, 0.5019, 0.05688, 0.8068, 0.1514, 0.8068, 0.1438, 0.5012, 0.1508, 1.471, -1.137, 1.471, -1.244, -1.86, -1.244, 0.9992, 0.08497, 0.5011, 0.07684, 0.5015, 0.08653, 0.999, 0.09468, 0.5006, 0.9674, 0.0002805, 0.9674, 0.0004652, 0.9771, 0.5006, 0.9771, 0.9982, 0.1432, 0.5077, 0.1346, 0.5076, 0.1432, 0.9984, 0.1335, 0.5061, 0.1251, 0.5077, 0.1346, 0.9982, 0.1432, 0.9985, 0.1238, 0.5046, 0.1155, 0.5061, 0.1251, 0.9984, 0.1335, 0.9987, 0.1141, 0.5033, 0.1059, 0.5046, 0.1155, 0.9985, 0.1238, 0.9989, 0.1044, 0.5022, 0.0962, 0.5033, 0.1059, 0.9987, 0.1141, 0.999, 0.09468, 0.5015, 0.08653, 0.5022, 0.0962, 0.9989, 0.1044, 0.6008, 0.2454, 0.5476, 0.292, 0.551, 0.2905, 0.6097, 0.2418, 0.5914, 0.2473, 0.5443, 0.2926, 0.5476, 0.292, 0.6008, 0.2454, 0.8087, 0.7512, 0.5723, 0.7546, 0.5059, 0.7587, 0.8088, 0.7587, 0.5817, 0.2473, 0.5409, 0.2926, 0.5443, 0.2926, 0.5914, 0.2473, 0.5722, 0.2454, 0.5376, 0.292, 0.5409, 0.2926, 0.5817, 0.2473, 0.5633, 0.2417, 0.5345, 0.2907, 0.5376, 0.292, 0.5722, 0.2454, 0.8143, 0.7129, 0.5718, 0.7163, 0.5719, 0.7259, 0.8132, 0.7225, 0.8132, 0.7225, 0.5719, 0.7259, 0.572, 0.7355, 0.8119, 0.7321, 0.8119, 0.7321, 0.572, 0.7355, 0.5722, 0.745, 0.8104, 0.7416, 0.8104, 0.7416, 0.5722, 0.745, 0.5723, 0.7546, 0.8087, 0.7512, 0.8155, 0.684, 0.5714, 0.6875, 0.5715, 0.6971, 0.8155, 0.6937, 0.8155, 0.6937, 0.5715, 0.6971, 0.5716, 0.7067, 0.8151, 0.7033, 0.8151, 0.7033, 0.5716, 0.7067, 0.5718, 0.7163, 0.8143, 0.7129, 0.5552, 0.2364, 0.5317, 0.2888, 0.5345, 0.2907, 0.5633, 0.2417, 0.8129, 0.1899, 0.8117, 0.1802, 0.5012, 0.1801, 0.5011, 0.1898, 0.8117, 0.1802, 0.8103, 0.1706, 0.5012, 0.1704, 0.5012, 0.1801, 0.8103, 0.1706, 0.8086, 0.161, 0.5012, 0.1606, 0.5012, 0.1704, 0.8086, 0.161, 0.8068, 0.1514, 0.5012, 0.1508, 0.5012, 0.1606, 0.8145, 0.2191, 0.8143, 0.2093, 0.5011, 0.2093, 0.5011, 0.2191, 0.8143, 0.2093, 0.8138, 0.1996, 0.5011, 0.1996, 0.5011, 0.2093, 0.8138, 0.1996, 0.8129, 0.1899, 0.5011, 0.1898, 0.5011, 0.1996, 2.375, -1.137, 1.471, -1.137, 2.375, 1.596, 0.6355, 0.3206, 0.5686, 0.3206, 0.5686, 0.324, 0.6355, 0.324, 0.6355, 0.3173, 0.5686, 0.3172, 0.5686, 0.3206, 0.6355, 0.3206, 0.6355, 0.3139, 0.5686, 0.3138, 0.5686, 0.3172, 0.6355, 0.3173, 0.6355, 0.3342, 0.5686, 0.3342, 0.5686, 0.3376, 0.6355, 0.3375, 0.6355, 0.3308, 0.5686, 0.3308, 0.5686, 0.3342, 0.6355, 0.3342, 0.6355, 0.3274, 0.5686, 0.3274, 0.5686, 0.3308, 0.6355, 0.3308, 0.6355, 0.324, 0.5686, 0.324, 0.5686, 0.3274, 0.6355, 0.3274, 0.5011, 0.2521, 0.5483, 0.2295, 0.5402, 0.2196, 0.5723, 0.7546, 0.5675, 0.6785, 0.5011, 0.6828, 0.5059, 0.7587, 0.5483, 0.2295, 0.5292, 0.2864, 0.5317, 0.2888, 0.5552, 0.2364, 0.7381, 0.2803, 0.6712, 0.2803, 0.671, 0.3309, 0.7379, 0.3311, 1.073, 0.6726, 1.073, -0.04181, -0.003656, -0.04181, -0.003663, 0.6726, 0.5011, 0.2521, 0.5292, 0.2864, 0.5483, 0.2295, -1.811, 1.551, 2.319, -1.275, -1.877, -1.275, -1.788, -1.213, 2.343, 1.622, 2.342, -1.286, 2.319, 1.623, 2.319, -1.275, -1.811, 1.551, -1.851, 1.623, 2.343, 1.622, -1.788, -1.213, 0.6988, 0.2369, 0.6906, 0.2427, 0.6935, 0.2473, 0.7022, 0.243, 0.7074, 0.2317, 0.6988, 0.2369, 0.7022, 0.243, 0.711, 0.2391, 0.6766, 0.257, 0.671, 0.2618, 0.6775, 0.2587, 0.711, 0.2391, 0.7022, 0.243, 0.7046, 0.2492, 0.7136, 0.2465, 0.7388, 0.2293, 0.7293, 0.2324, 0.732, 0.2416, 0.7416, 0.2391, 0.6851, 0.252, 0.6766, 0.257, 0.6775, 0.2587, 0.6866, 0.2553, 0.7227, 0.244, 0.7136, 0.2465, 0.7154, 0.2541, 0.7246, 0.2525, 0.6906, 0.2427, 0.6829, 0.2489, 0.6851, 0.252, 0.6935, 0.2473, 0.6755, 0.2555, 0.671, 0.2618, 0.6766, 0.257, 0.6829, 0.2489, 0.6755, 0.2555, 0.6766, 0.257, 0.6851, 0.252, 0.7355, 0.2196, 0.7258, 0.2231, 0.7293, 0.2324, 0.7388, 0.2293, 0.7136, 0.2465, 0.7046, 0.2492, 0.7062, 0.2557, 0.7154, 0.2541, 0.72, 0.2355, 0.711, 0.2391, 0.7136, 0.2465, 0.7227, 0.244, 0.7022, 0.243, 0.6935, 0.2473, 0.6957, 0.2522, 0.7046, 0.2492, 0.7258, 0.2231, 0.7164, 0.227, 0.72, 0.2355, 0.7293, 0.2324, 0.7293, 0.2324, 0.72, 0.2355, 0.7227, 0.244, 0.732, 0.2416, 0.7164, 0.227, 0.7074, 0.2317, 0.711, 0.2391, 0.72, 0.2355, 0.6935, 0.2473, 0.6851, 0.252, 0.6866, 0.2553, 0.6957, 0.2522, 0.6143, 0.254, 0.6212, 0.2552, 0.6224, 0.2457, 0.6171, 0.2444, 0.6122, 0.2639, 0.6205, 0.2649, 0.6212, 0.2552, 0.6143, 0.254, 0.6109, 0.2741, 0.6202, 0.2746, 0.6205, 0.2649, 0.6122, 0.2639, 0.6103, 0.2844, 0.6203, 0.2844, 0.6202, 0.2746, 0.6109, 0.2741, 0.6103, 0.2948, 0.6208, 0.2946, 0.6203, 0.2844, 0.6103, 0.2844, 0.6241, 0.2259, 0.626, 0.2265, 0.6286, 0.2196, 0.6204, 0.2351, 0.624, 0.2361, 0.626, 0.2265, 0.6241, 0.2259, 0.6171, 0.2444, 0.6224, 0.2457, 0.624, 0.2361, 0.6204, 0.2351, 0.6208, 0.2946, 0.6311, 0.2939, 0.63, 0.2839, 0.6203, 0.2844, 0.626, 0.2265, 0.6279, 0.2267, 0.6286, 0.2196, 0.624, 0.2361, 0.6277, 0.2364, 0.6279, 0.2267, 0.626, 0.2265, 0.6224, 0.2457, 0.6277, 0.246, 0.6277, 0.2364, 0.624, 0.2361, 0.6212, 0.2552, 0.628, 0.2555, 0.6277, 0.246, 0.6224, 0.2457, 0.6205, 0.2649, 0.6284, 0.2649, 0.628, 0.2555, 0.6212, 0.2552, 0.6202, 0.2746, 0.6291, 0.2743, 0.6284, 0.2649, 0.6205, 0.2649, 0.6203, 0.2844, 0.63, 0.2839, 0.6291, 0.2743, 0.6202, 0.2746, 0.6284, 0.2649, 0.6361, 0.264, 0.6346, 0.2548, 0.628, 0.2555, 0.6291, 0.2743, 0.6378, 0.2732, 0.6361, 0.264, 0.6284, 0.2649, 0.63, 0.2839, 0.6394, 0.2826, 0.6378, 0.2732, 0.6291, 0.2743, 0.6311, 0.2939, 0.6412, 0.2923, 0.6394, 0.2826, 0.63, 0.2839, 0.6279, 0.2267, 0.6297, 0.2266, 0.6286, 0.2196, 0.6277, 0.2364, 0.6314, 0.2361, 0.6297, 0.2266, 0.6279, 0.2267, 0.6277, 0.246, 0.633, 0.2455, 0.6314, 0.2361, 0.6277, 0.2364, 0.628, 0.2555, 0.6346, 0.2548, 0.633, 0.2455, 0.6277, 0.246, 0.6297, 0.2266, 0.6316, 0.2261, 0.6286, 0.2196, 0.6314, 0.2361, 0.635, 0.2352, 0.6316, 0.2261, 0.6297, 0.2266, 0.633, 0.2455, 0.6381, 0.2443, 0.635, 0.2352, 0.6314, 0.2361, 0.6346, 0.2548, 0.641, 0.2533, 0.6381, 0.2443, 0.633, 0.2455, 0.6361, 0.264, 0.6437, 0.2623, 0.641, 0.2533, 0.6346, 0.2548, 0.6378, 0.2732, 0.6463, 0.2713, 0.6437, 0.2623, 0.6361, 0.264, 0.6394, 0.2826, 0.6487, 0.2805, 0.6463, 0.2713, 0.6378, 0.2732, 0.6412, 0.2923, 0.6512, 0.2901, 0.6487, 0.2805, 0.6394, 0.2826, 0.6437, 0.2623, 0.6512, 0.2597, 0.6473, 0.2509, 0.641, 0.2533, 0.6463, 0.2713, 0.6547, 0.2687, 0.6512, 0.2597, 0.6437, 0.2623, 0.6487, 0.2805, 0.6578, 0.2779, 0.6547, 0.2687, 0.6463, 0.2713, 0.6512, 0.2901, 0.6608, 0.2873, 0.6578, 0.2779, 0.6487, 0.2805, 0.6316, 0.2261, 0.6333, 0.2252, 0.6286, 0.2196, 0.635, 0.2352, 0.6383, 0.2337, 0.6333, 0.2252, 0.6316, 0.2261, 0.6381, 0.2443, 0.643, 0.2422, 0.6383, 0.2337, 0.635, 0.2352, 0.641, 0.2533, 0.6473, 0.2509, 0.643, 0.2422, 0.6381, 0.2443, 0.6383, 0.2337, 0.6414, 0.2315, 0.6348, 0.2241, 0.6333, 0.2252, 0.643, 0.2422, 0.6476, 0.2393, 0.6414, 0.2315, 0.6383, 0.2337, 0.6473, 0.2509, 0.6534, 0.2475, 0.6476, 0.2393, 0.643, 0.2422, 0.6512, 0.2597, 0.6585, 0.2561, 0.6534, 0.2475, 0.6473, 0.2509, 0.6547, 0.2687, 0.6631, 0.2651, 0.6585, 0.2561, 0.6512, 0.2597, 0.6578, 0.2779, 0.667, 0.2745, 0.6631, 0.2651, 0.6547, 0.2687, 0.6608, 0.2873, 0.6705, 0.284, 0.667, 0.2745, 0.6578, 0.2779, 0.6333, 0.2252, 0.6348, 0.2241, 0.6286, 0.2196, 0.8248, 0.3394, 0.8151, 0.3394, 0.8151, 0.6779, 0.8248, 0.6779, 0.8735, 0.3394, 0.8638, 0.3394, 0.8638, 0.6779, 0.8735, 0.6779, 0.8638, 0.3394, 0.8541, 0.3394, 0.8541, 0.6779, 0.8638, 0.6779, 0.8443, 0.3394, 0.8346, 0.3394, 0.8346, 0.6779, 0.8443, 0.6779, 0.8346, 0.3394, 0.8248, 0.3394, 0.8248, 0.6779, 0.8346, 0.6779, 0.8541, 0.3394, 0.8443, 0.3394, 0.8443, 0.6779, 0.8541, 0.6779, 0.732, 0.2416, 0.7227, 0.244, 0.7246, 0.2525, 0.734, 0.2509, 0.7416, 0.2391, 0.732, 0.2416, 0.734, 0.2509, 0.7438, 0.2491, 0.6775, 0.2587, 0.671, 0.2618, 0.678, 0.2606, 0.6866, 0.2553, 0.6775, 0.2587, 0.678, 0.2606, 0.6876, 0.2589, 0.6957, 0.2522, 0.6866, 0.2553, 0.6876, 0.2589, 0.697, 0.2573, 0.7046, 0.2492, 0.6957, 0.2522, 0.697, 0.2573, 0.7062, 0.2557, 0.678, 0.2606, 0.671, 0.2618, 0.6781, 0.2625, 0.6876, 0.2589, 0.678, 0.2606, 0.6781, 0.2625, 0.6879, 0.2626, 0.697, 0.2573, 0.6876, 0.2589, 0.6879, 0.2626, 0.6975, 0.2625, 0.7062, 0.2557, 0.697, 0.2573, 0.6975, 0.2625, 0.7069, 0.2623, 0.7154, 0.2541, 0.7062, 0.2557, 0.7069, 0.2623, 0.7163, 0.2618, 0.7246, 0.2525, 0.7154, 0.2541, 0.7163, 0.2618, 0.7257, 0.2611, 0.734, 0.2509, 0.7246, 0.2525, 0.7257, 0.2611, 0.7353, 0.2603, 0.7438, 0.2491, 0.734, 0.2509, 0.7353, 0.2603, 0.7452, 0.2592, 0.7163, 0.2618, 0.7069, 0.2623, 0.7068, 0.269, 0.7164, 0.2697, 0.7257, 0.2611, 0.7163, 0.2618, 0.7164, 0.2697, 0.7261, 0.27, 0.7353, 0.2603, 0.7257, 0.2611, 0.7261, 0.27, 0.7359, 0.2698, 0.7452, 0.2592, 0.7353, 0.2603, 0.7359, 0.2698, 0.746, 0.2694, 0.6781, 0.2625, 0.671, 0.2618, 0.6779, 0.2644, 0.6879, 0.2626, 0.6781, 0.2625, 0.6779, 0.2644, 0.6875, 0.2663, 0.6975, 0.2625, 0.6879, 0.2626, 0.6875, 0.2663, 0.6972, 0.2679, 0.7069, 0.2623, 0.6975, 0.2625, 0.6972, 0.2679, 0.7068, 0.269, 0.6875, 0.2663, 0.6779, 0.2644, 0.6773, 0.2662, 0.6865, 0.2699, 0.6972, 0.2679, 0.6875, 0.2663, 0.6865, 0.2699, 0.6959, 0.2732, 0.7068, 0.269, 0.6972, 0.2679, 0.6959, 0.2732, 0.7056, 0.2759, 0.7164, 0.2697, 0.7068, 0.269, 0.7056, 0.2759, 0.7155, 0.2779, 0.7261, 0.27, 0.7164, 0.2697, 0.7155, 0.2779, 0.7256, 0.2792, 0.7359, 0.2698, 0.7261, 0.27, 0.7256, 0.2792, 0.7358, 0.2798, 0.746, 0.2694, 0.7359, 0.2698, 0.7358, 0.2798, 0.7462, 0.2798, 0.6779, 0.2644, 0.671, 0.2618, 0.6773, 0.2662, -1.838, 1.599, -1.838, -1.241, 2.358, -1.241, 2.358, 1.599, 1.471, -1.137, 2.375, 1.596, -1.86, 1.596, -1.86, -1.244, 0.9997, 0.06657, 0.5013, 0.06657, 0.5019, 0.05688, 0.9997, 0.05686, 0.9997, 0.07627, 0.5011, 0.07627, 0.5013, 0.06657, 0.9997, 0.06657, 0.9997, 0.008294, 0.5088, 0.008848, 0.5088, 0.0002805, 0.9997, 0.01803, 0.507, 0.01841, 0.5088, 0.008848, 0.9997, 0.008294, 0.9997, 0.02774, 0.5054, 0.02798, 0.507, 0.01841, 0.9997, 0.01803, 0.9997, 0.03744, 0.5039, 0.03758, 0.5054, 0.02798, 0.9997, 0.02774, 0.9997, 0.04715, 0.5027, 0.04721, 0.5039, 0.03758, 0.9997, 0.03744, 0.9997, 0.05686, 0.5019, 0.05688, 0.5027, 0.04721, 0.9997, 0.04715, 0.8068, 0.1514, 0.5012, 0.1508, 0.8068, 0.1438, 1.471, -1.137, -1.86, -1.244, 1.471, -1.244, 0.9992, 0.08497, 0.999, 0.09468, 0.5015, 0.08653, 0.5011, 0.07684, 0.5006, 0.9674, 0.5006, 0.9771, 0.0004652, 0.9771, 0.0002805, 0.9674, 0.9982, 0.1432, 0.5076, 0.1432, 0.5077, 0.1346, 0.9984, 0.1335, 0.9982, 0.1432, 0.5077, 0.1346, 0.5061, 0.1251, 0.9985, 0.1238, 0.9984, 0.1335, 0.5061, 0.1251, 0.5046, 0.1155, 0.9987, 0.1141, 0.9985, 0.1238, 0.5046, 0.1155, 0.5033, 0.1059, 0.9989, 0.1044, 0.9987, 0.1141, 0.5033, 0.1059, 0.5022, 0.0962, 0.999, 0.09468, 0.9989, 0.1044, 0.5022, 0.0962, 0.5015, 0.08653, 0.6008, 0.2454, 0.6097, 0.2418, 0.551, 0.2905, 0.5476, 0.292, 0.5914, 0.2473, 0.6008, 0.2454, 0.5476, 0.292, 0.5443, 0.2926, 0.8087, 0.7512, 0.8088, 0.7587, 0.5059, 0.7587, 0.5723, 0.7546, 0.5817, 0.2473, 0.5914, 0.2473, 0.5443, 0.2926, 0.5409, 0.2926, 0.5722, 0.2454, 0.5817, 0.2473, 0.5409, 0.2926, 0.5376, 0.292, 0.5633, 0.2417, 0.5722, 0.2454, 0.5376, 0.292, 0.5345, 0.2907, 0.8143, 0.7129, 0.8132, 0.7225, 0.5719, 0.7259, 0.5718, 0.7163, 0.8132, 0.7225, 0.8119, 0.7321, 0.572, 0.7355, 0.5719, 0.7259, 0.8119, 0.7321, 0.8104, 0.7416, 0.5722, 0.745, 0.572, 0.7355, 0.8104, 0.7416, 0.8087, 0.7512, 0.5723, 0.7546, 0.5722, 0.745, 0.8155, 0.684, 0.8155, 0.6937, 0.5715, 0.6971, 0.5714, 0.6875, 0.8155, 0.6937, 0.8151, 0.7033, 0.5716, 0.7067, 0.5715, 0.6971, 0.8151, 0.7033, 0.8143, 0.7129, 0.5718, 0.7163, 0.5716, 0.7067, 0.5552, 0.2364, 0.5633, 0.2417, 0.5345, 0.2907, 0.5317, 0.2888, 0.8129, 0.1899, 0.5011, 0.1898, 0.5012, 0.1801, 0.8117, 0.1802, 0.8117, 0.1802, 0.5012, 0.1801, 0.5012, 0.1704, 0.8103, 0.1706, 0.8103, 0.1706, 0.5012, 0.1704, 0.5012, 0.1606, 0.8086, 0.161, 0.8086, 0.161, 0.5012, 0.1606, 0.5012, 0.1508, 0.8068, 0.1514, 0.8145, 0.2191, 0.5011, 0.2191, 0.5011, 0.2093, 0.8143, 0.2093, 0.8143, 0.2093, 0.5011, 0.2093, 0.5011, 0.1996, 0.8138, 0.1996, 0.8138, 0.1996, 0.5011, 0.1996, 0.5011, 0.1898, 0.8129, 0.1899, 2.375, -1.137, 2.375, 1.596, 1.471, -1.137, 0.6355, 0.3206, 0.6355, 0.324, 0.5686, 0.324, 0.5686, 0.3206, 0.6355, 0.3173, 0.6355, 0.3206, 0.5686, 0.3206, 0.5686, 0.3172, 0.6355, 0.3139, 0.6355, 0.3173, 0.5686, 0.3172, 0.5686, 0.3138, 0.6355, 0.3342, 0.6355, 0.3375, 0.5686, 0.3376, 0.5686, 0.3342, 0.6355, 0.3308, 0.6355, 0.3342, 0.5686, 0.3342, 0.5686, 0.3308, 0.6355, 0.3274, 0.6355, 0.3308, 0.5686, 0.3308, 0.5686, 0.3274, 0.6355, 0.324, 0.6355, 0.3274, 0.5686, 0.3274, 0.5686, 0.324, 0.5011, 0.2521, 0.5402, 0.2196, 0.5483, 0.2295, 0.5723, 0.7546, 0.5059, 0.7587, 0.5011, 0.6828, 0.5675, 0.6785, 0.5483, 0.2295, 0.5552, 0.2364, 0.5317, 0.2888, 0.5292, 0.2864, 0.7381, 0.2803, 0.7379, 0.3311, 0.671, 0.3309, 0.6712, 0.2803, 1.073, 0.6726, -0.003663, 0.6726, -0.003656, -0.04181, 1.073, -0.04181, 0.5011, 0.2521, 0.5483, 0.2295, 0.5292, 0.2864, -1.811, 1.551, -1.877, -1.275, 2.319, -1.275, -1.788, -1.213, 2.342, -1.286, 2.343, 1.622, 2.319, 1.623, -1.811, 1.551, 2.319, -1.275, -1.851, 1.623, -1.788, -1.213, 2.343, 1.622, 0.6988, 0.2369, 0.7022, 0.243, 0.6935, 0.2473, 0.6906, 0.2427, 0.7074, 0.2317, 0.711, 0.2391, 0.7022, 0.243, 0.6988, 0.2369, 0.6766, 0.257, 0.6775, 0.2587, 0.671, 0.2618, 0.711, 0.2391, 0.7136, 0.2465, 0.7046, 0.2492, 0.7022, 0.243, 0.7388, 0.2293, 0.7416, 0.2391, 0.732, 0.2416, 0.7293, 0.2324, 0.6851, 0.252, 0.6866, 0.2553, 0.6775, 0.2587, 0.6766, 0.257, 0.7227, 0.244, 0.7246, 0.2525, 0.7154, 0.2541, 0.7136, 0.2465, 0.6906, 0.2427, 0.6935, 0.2473, 0.6851, 0.252, 0.6829, 0.2489, 0.6755, 0.2555, 0.6766, 0.257, 0.671, 0.2618, 0.6829, 0.2489, 0.6851, 0.252, 0.6766, 0.257, 0.6755, 0.2555, 0.7355, 0.2196, 0.7388, 0.2293, 0.7293, 0.2324, 0.7258, 0.2231, 0.7136, 0.2465, 0.7154, 0.2541, 0.7062, 0.2557, 0.7046, 0.2492, 0.72, 0.2355, 0.7227, 0.244, 0.7136, 0.2465, 0.711, 0.2391, 0.7022, 0.243, 0.7046, 0.2492, 0.6957, 0.2522, 0.6935, 0.2473, 0.7258, 0.2231, 0.7293, 0.2324, 0.72, 0.2355, 0.7164, 0.227, 0.7293, 0.2324, 0.732, 0.2416, 0.7227, 0.244, 0.72, 0.2355, 0.7164, 0.227, 0.72, 0.2355, 0.711, 0.2391, 0.7074, 0.2317, 0.6935, 0.2473, 0.6957, 0.2522, 0.6866, 0.2553, 0.6851, 0.252, 0.6143, 0.254, 0.6171, 0.2444, 0.6224, 0.2457, 0.6212, 0.2552, 0.6122, 0.2639, 0.6143, 0.254, 0.6212, 0.2552, 0.6205, 0.2649, 0.6109, 0.2741, 0.6122, 0.2639, 0.6205, 0.2649, 0.6202, 0.2746, 0.6103, 0.2844, 0.6109, 0.2741, 0.6202, 0.2746, 0.6203, 0.2844, 0.6103, 0.2948, 0.6103, 0.2844, 0.6203, 0.2844, 0.6208, 0.2946, 0.6241, 0.2259, 0.6286, 0.2196, 0.626, 0.2265, 0.6204, 0.2351, 0.6241, 0.2259, 0.626, 0.2265, 0.624, 0.2361, 0.6171, 0.2444, 0.6204, 0.2351, 0.624, 0.2361, 0.6224, 0.2457, 0.6208, 0.2946, 0.6203, 0.2844, 0.63, 0.2839, 0.6311, 0.2939, 0.626, 0.2265, 0.6286, 0.2196, 0.6279, 0.2267, 0.624, 0.2361, 0.626, 0.2265, 0.6279, 0.2267, 0.6277, 0.2364, 0.6224, 0.2457, 0.624, 0.2361, 0.6277, 0.2364, 0.6277, 0.246, 0.6212, 0.2552, 0.6224, 0.2457, 0.6277, 0.246, 0.628, 0.2555, 0.6205, 0.2649, 0.6212, 0.2552, 0.628, 0.2555, 0.6284, 0.2649, 0.6202, 0.2746, 0.6205, 0.2649, 0.6284, 0.2649, 0.6291, 0.2743, 0.6203, 0.2844, 0.6202, 0.2746, 0.6291, 0.2743, 0.63, 0.2839, 0.6284, 0.2649, 0.628, 0.2555, 0.6346, 0.2548, 0.6361, 0.264, 0.6291, 0.2743, 0.6284, 0.2649, 0.6361, 0.264, 0.6378, 0.2732, 0.63, 0.2839, 0.6291, 0.2743, 0.6378, 0.2732, 0.6394, 0.2826, 0.6311, 0.2939, 0.63, 0.2839, 0.6394, 0.2826, 0.6412, 0.2923, 0.6279, 0.2267, 0.6286, 0.2196, 0.6297, 0.2266, 0.6277, 0.2364, 0.6279, 0.2267, 0.6297, 0.2266, 0.6314, 0.2361, 0.6277, 0.246, 0.6277, 0.2364, 0.6314, 0.2361, 0.633, 0.2455, 0.628, 0.2555, 0.6277, 0.246, 0.633, 0.2455, 0.6346, 0.2548, 0.6297, 0.2266, 0.6286, 0.2196, 0.6316, 0.2261, 0.6314, 0.2361, 0.6297, 0.2266, 0.6316, 0.2261, 0.635, 0.2352, 0.633, 0.2455, 0.6314, 0.2361, 0.635, 0.2352, 0.6381, 0.2443, 0.6346, 0.2548, 0.633, 0.2455, 0.6381, 0.2443, 0.641, 0.2533, 0.6361, 0.264, 0.6346, 0.2548, 0.641, 0.2533, 0.6437, 0.2623, 0.6378, 0.2732, 0.6361, 0.264, 0.6437, 0.2623, 0.6463, 0.2713, 0.6394, 0.2826, 0.6378, 0.2732, 0.6463, 0.2713, 0.6487, 0.2805, 0.6412, 0.2923, 0.6394, 0.2826, 0.6487, 0.2805, 0.6512, 0.2901, 0.6437, 0.2623, 0.641, 0.2533, 0.6473, 0.2509, 0.6512, 0.2597, 0.6463, 0.2713, 0.6437, 0.2623, 0.6512, 0.2597, 0.6547, 0.2687, 0.6487, 0.2805, 0.6463, 0.2713, 0.6547, 0.2687, 0.6578, 0.2779, 0.6512, 0.2901, 0.6487, 0.2805, 0.6578, 0.2779, 0.6608, 0.2873, 0.6316, 0.2261, 0.6286, 0.2196, 0.6333, 0.2252, 0.635, 0.2352, 0.6316, 0.2261, 0.6333, 0.2252, 0.6383, 0.2337, 0.6381, 0.2443, 0.635, 0.2352, 0.6383, 0.2337, 0.643, 0.2422, 0.641, 0.2533, 0.6381, 0.2443, 0.643, 0.2422, 0.6473, 0.2509, 0.6383, 0.2337, 0.6333, 0.2252, 0.6348, 0.2241, 0.6414, 0.2315, 0.643, 0.2422, 0.6383, 0.2337, 0.6414, 0.2315, 0.6476, 0.2393, 0.6473, 0.2509, 0.643, 0.2422, 0.6476, 0.2393, 0.6534, 0.2475, 0.6512, 0.2597, 0.6473, 0.2509, 0.6534, 0.2475, 0.6585, 0.2561, 0.6547, 0.2687, 0.6512, 0.2597, 0.6585, 0.2561, 0.6631, 0.2651, 0.6578, 0.2779, 0.6547, 0.2687, 0.6631, 0.2651, 0.667, 0.2745, 0.6608, 0.2873, 0.6578, 0.2779, 0.667, 0.2745, 0.6705, 0.284, 0.6333, 0.2252, 0.6286, 0.2196, 0.6348, 0.2241, 0.8248, 0.3394, 0.8248, 0.6779, 0.8151, 0.6779, 0.8151, 0.3394, 0.8735, 0.3394, 0.8735, 0.6779, 0.8638, 0.6779, 0.8638, 0.3394, 0.8638, 0.3394, 0.8638, 0.6779, 0.8541, 0.6779, 0.8541, 0.3394, 0.8443, 0.3394, 0.8443, 0.6779, 0.8346, 0.6779, 0.8346, 0.3394, 0.8346, 0.3394, 0.8346, 0.6779, 0.8248, 0.6779, 0.8248, 0.3394, 0.8541, 0.3394, 0.8541, 0.6779, 0.8443, 0.6779, 0.8443, 0.3394, 0.732, 0.2416, 0.734, 0.2509, 0.7246, 0.2525, 0.7227, 0.244, 0.7416, 0.2391, 0.7438, 0.2491, 0.734, 0.2509, 0.732, 0.2416, 0.6775, 0.2587, 0.678, 0.2606, 0.671, 0.2618, 0.6866, 0.2553, 0.6876, 0.2589, 0.678, 0.2606, 0.6775, 0.2587, 0.6957, 0.2522, 0.697, 0.2573, 0.6876, 0.2589, 0.6866, 0.2553, 0.7046, 0.2492, 0.7062, 0.2557, 0.697, 0.2573, 0.6957, 0.2522, 0.678, 0.2606, 0.6781, 0.2625, 0.671, 0.2618, 0.6876, 0.2589, 0.6879, 0.2626, 0.6781, 0.2625, 0.678, 0.2606, 0.697, 0.2573, 0.6975, 0.2625, 0.6879, 0.2626, 0.6876, 0.2589, 0.7062, 0.2557, 0.7069, 0.2623, 0.6975, 0.2625, 0.697, 0.2573, 0.7154, 0.2541, 0.7163, 0.2618, 0.7069, 0.2623, 0.7062, 0.2557, 0.7246, 0.2525, 0.7257, 0.2611, 0.7163, 0.2618, 0.7154, 0.2541, 0.734, 0.2509, 0.7353, 0.2603, 0.7257, 0.2611, 0.7246, 0.2525, 0.7438, 0.2491, 0.7452, 0.2592, 0.7353, 0.2603, 0.734, 0.2509, 0.7163, 0.2618, 0.7164, 0.2697, 0.7068, 0.269, 0.7069, 0.2623, 0.7257, 0.2611, 0.7261, 0.27, 0.7164, 0.2697, 0.7163, 0.2618, 0.7353, 0.2603, 0.7359, 0.2698, 0.7261, 0.27, 0.7257, 0.2611, 0.7452, 0.2592, 0.746, 0.2694, 0.7359, 0.2698, 0.7353, 0.2603, 0.6781, 0.2625, 0.6779, 0.2644, 0.671, 0.2618, 0.6879, 0.2626, 0.6875, 0.2663, 0.6779, 0.2644, 0.6781, 0.2625, 0.6975, 0.2625, 0.6972, 0.2679, 0.6875, 0.2663, 0.6879, 0.2626, 0.7069, 0.2623, 0.7068, 0.269, 0.6972, 0.2679, 0.6975, 0.2625, 0.6875, 0.2663, 0.6865, 0.2699, 0.6773, 0.2662, 0.6779, 0.2644, 0.6972, 0.2679, 0.6959, 0.2732, 0.6865, 0.2699, 0.6875, 0.2663, 0.7068, 0.269, 0.7056, 0.2759, 0.6959, 0.2732, 0.6972, 0.2679, 0.7164, 0.2697, 0.7155, 0.2779, 0.7056, 0.2759, 0.7068, 0.269, 0.7261, 0.27, 0.7256, 0.2792, 0.7155, 0.2779, 0.7164, 0.2697, 0.7359, 0.2698, 0.7358, 0.2798, 0.7256, 0.2792, 0.7261, 0.27, 0.746, 0.2694, 0.7462, 0.2798, 0.7358, 0.2798, 0.7359, 0.2698, 0.6779, 0.2644, 0.6773, 0.2662, 0.671, 0.2618])
me_sphere.materials.append(mat_frame)
me_sphere.use_remesh_preserve_volume = False
me_sphere.use_remesh_preserve_attributes = False
me_sphere.use_mirror_vertex_groups = False
me_sphere.update()

# ---- objects
ob_mapmesh = bpy.data.objects.new('MapMesh', me_sphere)

# ---- transforms, parenting, visibility, modifiers, constraints
ob_mapmesh.location = (0.0, 0.0, 2.768)
ob_mapmesh.lineart.crease_threshold = 0.0

# ---- collection membership
col_collection_1.objects.link(ob_mapmesh)

# ---- scene / render settings (as saved in the file)
scene.frame_start = 1; scene.frame_end = 250; scene.frame_set(1)
scene.render.engine = 'BLENDER_EEVEE_NEXT'
scene.render.resolution_percentage = 50
scene.render.dither_intensity = 0.0
scene.cycles.use_denoising = False
scene.cycles.samples = 128
scene.cycles.sampling_pattern = 'TABULATED_SOBOL'
scene.cycles.use_adaptive_sampling = False
scene.cycles.use_light_tree = False
scene.cycles.blur_glossy = 0.0
scene.cycles.sample_clamp_indirect = 0.0
scene.view_settings.view_transform = 'Standard'
bpy.context.view_layer.update()

# ---- added for rendering (the .blend has no active camera and no usable light): camera, sun
cam_auto = bpy.data.cameras.new('AutoCamera')
cam_auto.lens = 50.0
cam_auto.sensor_width = 36.0
cam_auto.clip_end = 1000.0
ob_auto_camera = bpy.data.objects.new('AutoCamera', cam_auto)
scene.collection.objects.link(ob_auto_camera)
ob_auto_camera.location = (26.8849, -32.2619, 25.889)
ob_auto_camera.rotation_euler = (1.09748, -7.21219e-08, 0.694738)
scene.camera = ob_auto_camera
light_auto_sun = bpy.data.lights.new('AutoSun', 'SUN')
light_auto_sun.energy = 3.0
light_auto_sun.angle = 0.0523599
ob_auto_sun = bpy.data.objects.new('AutoSun', light_auto_sun)
scene.collection.objects.link(ob_auto_sun)
ob_auto_sun.rotation_euler = (0.872665, 0.174533, 0.523599)
bpy.context.view_layer.update()

